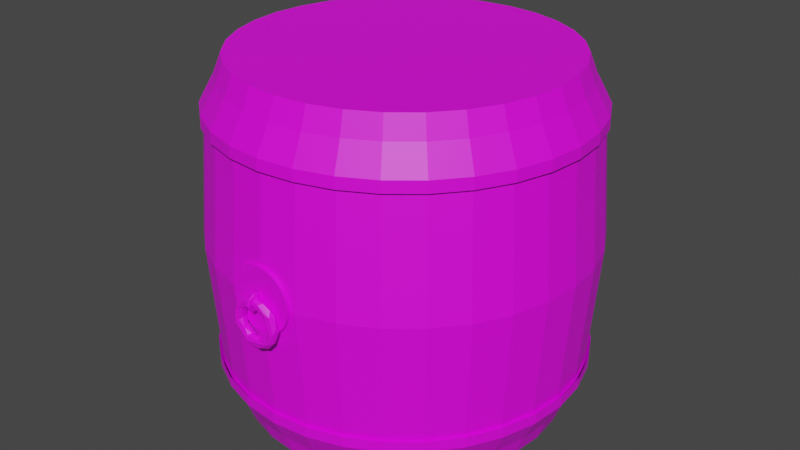 # Source: Taiko_Drum_V3.blend  (saved by Blender 3.0.42; exported with 4.5.12 LTS)
import bpy
from mathutils import Matrix  # noqa: F401  (used for matrix-valued properties, if any)

bpy.ops.wm.read_factory_settings(use_empty=True)
scene = bpy.context.scene
scene.name = 'Scene'

# ---- collections
col_collection = bpy.data.collections.new('Collection'); scene.collection.children.link(col_collection)

# ---- images (referenced by path relative to the original .blend; pixels are not part of the script)
import os
ASSET_DIR = os.environ.get("B2B_ASSET_DIR", "")  # directory of the original .blend (textures are referenced by path, not embedded)
HERE = os.path.dirname(os.path.abspath(__file__))  # packed textures are extracted next to this script under _unpacked/

def load_image(name, relpath, width, height, colorspace="sRGB"):
    """Load a texture the original file referenced (path relative to the .blend, or extracted next to this script)."""
    p = next((c for c in (os.path.join(HERE, relpath), os.path.join(ASSET_DIR, relpath)) if relpath and os.path.exists(c)), "")
    if p:
        img = bpy.data.images.load(p, check_existing=True)
        img.name = name
    else:  # same state as the original file: an image datablock whose file is absent (Cycles renders it pink)
        img = bpy.data.images.new(name, width, height)
        img.source = "FILE"
        img.filepath = "//" + (relpath or name)
    img.colorspace_settings.name = colorspace
    return img
img_texturescom_woodfine0011_seamless_s___copy_jpg = load_image('TexturesCom_WoodFine0011_seamless_S - Copy.jpg', 'TexturesCom_WoodFine0011_seamless_S - Copy.jpg', 1024, 1024, 'sRGB')
img_3_png = load_image('3.png', '3.png', 1024, 1024, 'sRGB')
img_texturescom_fiberglass0017_1_seamless_s_jpg = load_image('TexturesCom_Fiberglass0017_1_seamless_S.jpg', 'TexturesCom_Fiberglass0017_1_seamless_S.jpg', 1024, 1024, 'sRGB')

# ---- materials (node trees are filled in below, after node groups)
mat_material_001 = bpy.data.materials.new('Material.001')
mat_material_001.use_transparent_shadow = False
mat_material_003 = bpy.data.materials.new('Material.003')
mat_material_003.use_transparent_shadow = False
mat_material_002 = bpy.data.materials.new('Material.002')
mat_material_002.use_transparent_shadow = False
mat_material_004 = bpy.data.materials.new('Material.004')
mat_material_004.use_transparent_shadow = False
mat_material_005 = bpy.data.materials.new('Material.005')
mat_material_005.use_transparent_shadow = False

# ---- material node trees
mat_material_001.use_nodes = True; mat_material_001.node_tree.nodes.clear()
_N = mat_material_001.node_tree.nodes; _L = mat_material_001.node_tree.links
n0 = _N.new('ShaderNodeBsdfPrincipled'); n0.name = 'Principled BSDF'; n0.location = (10, 300)
n0.distribution = 'GGX'
n0.subsurface_method = 'RANDOM_WALK_SKIN'
n0.inputs[3].default_value = 1.45
n0.inputs[27].default_value = (0.0, 0.0, 0.0, 1.0)
n0.inputs[28].default_value = 1.0
n1 = _N.new('ShaderNodeOutputMaterial'); n1.name = 'Material Output'; n1.location = (300, 300)
_L.new(n0.outputs[0], n1.inputs[0])
n1.is_active_output = True
mat_material_003.use_nodes = True; mat_material_003.node_tree.nodes.clear()
_N = mat_material_003.node_tree.nodes; _L = mat_material_003.node_tree.links
n0 = _N.new('ShaderNodeBsdfPrincipled'); n0.name = 'Principled BSDF'; n0.location = (10, 300)
n0.distribution = 'GGX'
n0.subsurface_method = 'RANDOM_WALK_SKIN'
n0.inputs[3].default_value = 1.45
n0.inputs[27].default_value = (0.0, 0.0, 0.0, 1.0)
n0.inputs[28].default_value = 1.0
n1 = _N.new('ShaderNodeOutputMaterial'); n1.name = 'Material Output'; n1.location = (300, 300)
n2 = _N.new('ShaderNodeTexImage'); n2.name = 'Image Texture'; n2.location = (-280, 280)
n2.image = img_texturescom_woodfine0011_seamless_s___copy_jpg
_L.new(n0.outputs[0], n1.inputs[0])
_L.new(n2.outputs[0], n0.inputs[0])
n1.is_active_output = True
mat_material_002.use_nodes = True; mat_material_002.node_tree.nodes.clear()
_N = mat_material_002.node_tree.nodes; _L = mat_material_002.node_tree.links
n0 = _N.new('ShaderNodeBsdfPrincipled'); n0.name = 'Principled BSDF'; n0.location = (10, 300)
n0.distribution = 'GGX'
n0.subsurface_method = 'RANDOM_WALK_SKIN'
n0.inputs[3].default_value = 1.45
n0.inputs[27].default_value = (0.0, 0.0, 0.0, 1.0)
n0.inputs[28].default_value = 1.0
n1 = _N.new('ShaderNodeOutputMaterial'); n1.name = 'Material Output'; n1.location = (300, 300)
n2 = _N.new('ShaderNodeTexImage'); n2.name = 'Image Texture'; n2.location = (-280, 280)
n2.image = img_3_png
_L.new(n0.outputs[0], n1.inputs[0])
_L.new(n2.outputs[0], n0.inputs[0])
n1.is_active_output = True
mat_material_004.use_nodes = True; mat_material_004.node_tree.nodes.clear()
_N = mat_material_004.node_tree.nodes; _L = mat_material_004.node_tree.links
n0 = _N.new('ShaderNodeBsdfPrincipled'); n0.name = 'Principled BSDF'; n0.location = (10, 300)
n0.distribution = 'GGX'
n0.subsurface_method = 'RANDOM_WALK_SKIN'
n0.inputs[0].default_value = (0.0, 0.0, 0.0, 1.0)
n0.inputs[3].default_value = 1.45
n0.inputs[27].default_value = (0.0, 0.0, 0.0, 1.0)
n0.inputs[28].default_value = 1.0
n1 = _N.new('ShaderNodeOutputMaterial'); n1.name = 'Material Output'; n1.location = (300, 300)
_L.new(n0.outputs[0], n1.inputs[0])
n1.is_active_output = True
mat_material_005.use_nodes = True; mat_material_005.node_tree.nodes.clear()
_N = mat_material_005.node_tree.nodes; _L = mat_material_005.node_tree.links
n0 = _N.new('ShaderNodeBsdfPrincipled'); n0.name = 'Principled BSDF'; n0.location = (10, 300)
n0.distribution = 'GGX'
n0.subsurface_method = 'RANDOM_WALK_SKIN'
n0.inputs[3].default_value = 1.45
n0.inputs[27].default_value = (0.0, 0.0, 0.0, 1.0)
n0.inputs[28].default_value = 1.0
n1 = _N.new('ShaderNodeOutputMaterial'); n1.name = 'Material Output'; n1.location = (300, 300)
n2 = _N.new('ShaderNodeTexImage'); n2.name = 'Image Texture'; n2.location = (-280, 280)
n2.image = img_texturescom_fiberglass0017_1_seamless_s_jpg
_L.new(n0.outputs[0], n1.inputs[0])
_L.new(n2.outputs[0], n0.inputs[0])
n1.is_active_output = True

# ---- world
world_world = bpy.data.worlds.new('World'); scene.world = world_world
world_world.use_nodes = True; world_world.node_tree.nodes.clear()
_N = world_world.node_tree.nodes; _L = world_world.node_tree.links
n0 = _N.new('ShaderNodeOutputWorld'); n0.name = 'World Output'; n0.location = (300, 300)
n1 = _N.new('ShaderNodeBackground'); n1.name = 'Background'; n1.location = (10, 300)
n1.inputs[0].default_value = (0.05088, 0.05088, 0.05088, 1.0)
_L.new(n1.outputs[0], n0.inputs[0])
n0.is_active_output = True
world_world.color = (0.05088, 0.05088, 0.05088)
world_world.use_sun_shadow = False
world_world.sun_shadow_jitter_overblur = 0.0

# ---- meshes
me_cylinder = bpy.data.meshes.new('Cylinder')
me_cylinder.from_pydata([(1.397e-09, 0.9, 0.9726), (0.1756, 0.8827, 0.9726), (0.3444, 0.8315, 0.9726), (0.5, 0.7483, 0.9726), (0.6364, 0.6364, 0.9726), (0.7483, 0.5, 0.9726), (0.8315, 0.3444, 0.9726), (0.8827, 0.1756, 0.9726), (0.9, -4.12e-08, 0.9726), (0.8827, -0.1756, 0.9726), (0.8315, -0.3444, 0.9726), (0.7483, -0.5, 0.9726), (0.6364, -0.6364, 0.9726), (0.5, -0.7483, 0.9726), (0.3444, -0.8315, 0.9726), (0.1756, -0.8827, 0.9726), (-7.728e-08, -0.9, 0.9726), (-0.1756, -0.8827, 0.9726), (-0.3444, -0.8315, 0.9726), (-0.5, -0.7483, 0.9726), (-0.6364, -0.6364, 0.9726), (-0.7483, -0.5, 0.9726), (-0.8315, -0.3444, 0.9726), (-0.8827, -0.1756, 0.9726), (-0.9, 8.87e-09, 0.9726), (-0.8827, 0.1756, 0.9726), (-0.8315, 0.3444, 0.9726), (-0.7483, 0.5, 0.9726), (-0.6364, 0.6364, 0.9726), (-0.5, 0.7483, 0.9726), (-0.3444, 0.8315, 0.9726), (-0.1756, 0.8827, 0.9726), (-7.758e-10, 1.056, 0.0), (0.2059, 1.035, 0.0), (0.4039, 0.9752, 0.0), (0.5864, 0.8776, 0.0), (0.7464, 0.7464, 0.0), (0.8776, 0.5864, 0.0), (0.9752, 0.4039, 0.0), (1.035, 0.2059, 0.0), (1.056, -4.51e-08, 0.0), (1.035, -0.2059, 0.0), (0.9752, -0.4039, 0.0), (0.8776, -0.5864, 0.0), (0.7464, -0.7464, 0.0), (0.5864, -0.8776, 0.0), (0.4039, -0.9752, 0.0), (0.2059, -1.035, 0.0), (-9.305e-08, -1.056, 0.0), (-0.2059, -1.035, 0.0), (-0.4039, -0.9752, 0.0), (-0.5864, -0.8776, 0.0), (-0.7464, -0.7464, 0.0), (-0.8776, -0.5864, 0.0), (-0.9752, -0.4039, 0.0), (-1.035, -0.2059, 0.0), (-1.056, 1.362e-08, 0.0), (-1.035, 0.2059, 0.0), (-0.9752, 0.4039, 0.0), (-0.8776, 0.5864, 0.0), (-0.7464, 0.7464, 0.0), (-0.5864, 0.8776, 0.0), (-0.4039, 0.9752, 0.0), (-0.2059, 1.035, 0.0), (0.0, 1.0, 0.7369), (0.1951, 0.9808, 0.7369), (0.3827, 0.9239, 0.7369), (0.5556, 0.8315, 0.7369), (0.7071, 0.7071, 0.7369), (0.8315, 0.5556, 0.7369), (0.9239, 0.3827, 0.7369), (0.9808, 0.1951, 0.7369), (1.0, -4.371e-08, 0.7369), (0.9808, -0.1951, 0.7369), (0.9239, -0.3827, 0.7369), (0.8315, -0.5556, 0.7369), (0.7071, -0.7071, 0.7369), (0.5556, -0.8315, 0.7369), (0.3827, -0.9239, 0.7369), (0.1951, -0.9808, 0.7369), (-8.742e-08, -1.0, 0.7369), (-0.1951, -0.9808, 0.7369), (-0.3827, -0.9239, 0.7369), (-0.5556, -0.8315, 0.7369), (-0.7071, -0.7071, 0.7369), (-0.8315, -0.5556, 0.7369), (-0.9239, -0.3827, 0.7369), (-0.9808, -0.1951, 0.7369), (-1.0, 1.192e-08, 0.7369), (-0.9808, 0.1951, 0.7369), (-0.9239, 0.3827, 0.7369), (-0.8315, 0.5556, 0.7369), (-0.7071, 0.7071, 0.7369), (-0.5556, 0.8315, 0.7369), (-0.3827, 0.9239, 0.7369), (-0.1951, 0.9808, 0.7369), (0.1844, 0.9268, 0.8587), (1.118e-09, 0.945, 0.8587), (-1.284e-09, 1.026, 0.6539), (0.3616, 0.8731, 0.8587), (0.525, 0.7857, 0.8587), (0.6682, 0.6682, 0.8587), (0.7857, 0.525, 0.8587), (0.8731, 0.3616, 0.8587), (0.9268, 0.1844, 0.8587), (0.945, -4.242e-08, 0.8587), (0.9268, -0.1844, 0.8587), (0.8731, -0.3616, 0.8587), (0.7857, -0.525, 0.8587), (0.6682, -0.6682, 0.8587), (0.525, -0.7857, 0.8587), (0.3616, -0.8731, 0.8587), (0.1844, -0.9268, 0.8587), (-8.15e-08, -0.945, 0.8587), (-0.1844, -0.9268, 0.8587), (-0.3616, -0.8731, 0.8587), (-0.525, -0.7857, 0.8587), (-0.6682, -0.6682, 0.8587), (-0.7857, -0.525, 0.8587), (-0.8731, -0.3616, 0.8587), (-0.9268, -0.1844, 0.8587), (-0.945, 1.015e-08, 0.8587), (-0.9268, 0.1844, 0.8587), (-0.8731, 0.3616, 0.8587), (-0.7857, 0.525, 0.8587), (-0.6682, 0.6682, 0.8587), (-0.525, 0.7857, 0.8587), (-0.3616, 0.8731, 0.8587), (-0.1844, 0.9268, 0.8587), (0.2001, 1.006, 0.6539), (0.3926, 0.9478, 0.6539), (0.5699, 0.853, 0.6539), (0.7254, 0.7254, 0.6539), (0.853, 0.5699, 0.6539), (0.9478, 0.3926, 0.6539), (1.006, 0.2001, 0.6539), (1.026, -4.471e-08, 0.6539), (1.006, -0.2001, 0.6539), (0.9478, -0.3926, 0.6539), (0.853, -0.5699, 0.6539), (0.7254, -0.7254, 0.6539), (0.5699, -0.853, 0.6539), (0.3926, -0.9478, 0.6539), (0.2001, -1.006, 0.6539), (-9.097e-08, -1.026, 0.6539), (-0.2001, -1.006, 0.6539), (-0.3926, -0.9478, 0.6539), (-0.5699, -0.853, 0.6539), (-0.7254, -0.7254, 0.6539), (-0.853, -0.5699, 0.6539), (-0.9478, -0.3926, 0.6539), (-1.006, -0.2001, 0.6539), (-1.026, 1.237e-08, 0.6539), (-1.006, 0.2001, 0.6539), (-0.9478, 0.3926, 0.6539), (-0.853, 0.5699, 0.6539), (-0.7254, 0.7254, 0.6539), (-0.5699, 0.853, 0.6539), (-0.3926, 0.9478, 0.6539), (-0.2001, 1.006, 0.6539), (1.746e-11, 1.024, 0.7155), (0.1997, 1.004, 0.7155), (0.3918, 0.9458, 0.7155), (0.5688, 0.8512, 0.7155), (0.7239, 0.7239, 0.7155), (0.8512, 0.5688, 0.7155), (0.9458, 0.3918, 0.7155), (1.004, 0.1997, 0.7155), (1.024, -4.44e-08, 0.7155), (1.004, -0.1997, 0.7155), (0.9458, -0.3918, 0.7155), (0.8512, -0.5688, 0.7155), (0.7239, -0.7239, 0.7155), (0.5688, -0.8512, 0.7155), (0.3918, -0.9458, 0.7155), (0.1997, -1.004, 0.7155), (-8.948e-08, -1.024, 0.7155), (-0.1997, -1.004, 0.7155), (-0.3918, -0.9458, 0.7155), (-0.5688, -0.8512, 0.7155), (-0.7239, -0.7239, 0.7155), (-0.8512, -0.5688, 0.7155), (-0.9458, -0.3918, 0.7155), (-1.004, -0.1997, 0.7155), (-1.024, 1.256e-08, 0.7155), (-1.004, 0.1997, 0.7155), (-0.9458, 0.3918, 0.7155), (-0.8512, 0.5688, 0.7155), (-0.7239, 0.7239, 0.7155), (-0.5688, 0.8512, 0.7155), (-0.3918, 0.9458, 0.7155), (-0.1997, 1.004, 0.7155), (-0.3049, -1.005, 0.0), (-0.2889, -0.9523, 0.7369), (0.3049, -1.005, 0.0), (0.2889, -0.9523, 0.7369), (0.1759, -1.034, 0.009559), (0.1759, -1.057, 0.009559), (0.1725, -1.034, -0.02476), (0.1725, -1.057, -0.02476), (0.1625, -1.034, -0.05776), (0.1625, -1.057, -0.05776), (0.1463, -1.034, -0.08817), (0.1463, -1.057, -0.08817), (0.1244, -1.034, -0.1148), (0.1244, -1.057, -0.1148), (0.09773, -1.034, -0.1367), (0.09773, -1.057, -0.1367), (0.06732, -1.034, -0.153), (0.06732, -1.057, -0.153), (0.03432, -1.034, -0.163), (0.03432, -1.057, -0.163), (-1.431e-08, -1.034, -0.1663), (-1.431e-08, -1.057, -0.1663), (-0.03432, -1.034, -0.163), (-0.03432, -1.057, -0.163), (-0.06732, -1.034, -0.153), (-0.06732, -1.057, -0.153), (-0.09773, -1.034, -0.1367), (-0.09773, -1.057, -0.1367), (-0.1244, -1.034, -0.1148), (-0.1244, -1.057, -0.1148), (-0.1463, -1.034, -0.08817), (-0.1463, -1.057, -0.08817), (-0.1625, -1.034, -0.05776), (-0.1625, -1.057, -0.05776), (-0.1725, -1.034, -0.02476), (-0.1725, -1.057, -0.02476), (-0.1759, -1.034, 0.009559), (-0.1759, -1.057, 0.009559), (-0.1725, -1.034, 0.04388), (-0.1725, -1.057, 0.04388), (-0.1625, -1.034, 0.07687), (-0.1625, -1.057, 0.07687), (-0.1463, -1.034, 0.1073), (-0.1463, -1.057, 0.1073), (-0.1244, -1.034, 0.1339), (-0.1244, -1.057, 0.1339), (-0.09773, -1.034, 0.1558), (-0.09773, -1.057, 0.1558), (-0.06732, -1.034, 0.1721), (-0.06732, -1.057, 0.1721), (-0.03432, -1.034, 0.1821), (-0.03432, -1.057, 0.1821), (1.431e-08, -1.034, 0.1855), (1.431e-08, -1.057, 0.1855), (0.03432, -1.034, 0.1821), (0.03432, -1.057, 0.1821), (0.06732, -1.034, 0.1721), (0.06732, -1.057, 0.1721), (0.09773, -1.034, 0.1558), (0.09773, -1.057, 0.1558), (0.1244, -1.034, 0.1339), (0.1244, -1.057, 0.1339), (0.1463, -1.034, 0.1073), (0.1463, -1.057, 0.1073), (0.1625, -1.034, 0.07687), (0.1625, -1.057, 0.07687), (0.1725, -1.034, 0.04388), (0.1725, -1.057, 0.04388), (0.002423, -1.082, 0.04111), (-0.007524, -1.062, 0.02262), (-0.01138, -1.075, -0.01013), (-0.00165, -1.103, 0.03893), (0.03011, -1.096, -0.01862), (0.04226, -1.113, 0.02075), (0.05951, -1.096, 0.02823), (0.06038, -1.075, 0.02365), (0.05573, -1.069, -0.02238), (0.08125, -1.116, -0.01362), (0.06271, -1.062, 0.002819), (0.06439, -1.109, -0.032), (0.09826, -1.089, 0.0003432), (0.1026, -1.065, -0.02581), (0.07102, -1.082, -0.05252), (0.1083, -1.11, -0.02419), (0.1175, -1.08, -0.02444), (0.09543, -1.065, -0.07939), (0.08891, -1.109, -0.07873), (0.1364, -1.096, -0.07756), (0.1386, -1.08, -0.1018), (0.1198, -1.062, -0.1023), (0.08301, -1.082, -0.09134), (0.1103, -1.116, -0.1172), (0.1295, -1.11, -0.1081), (0.08362, -1.069, -0.1318), (0.07895, -1.096, -0.1224), (0.08273, -1.112, -0.1518), (0.12, -1.097, -0.1642), (0.08852, -1.116, -0.1781), (0.1031, -1.068, -0.1769), (0.06111, -1.096, -0.1529), (0.05671, -1.062, -0.1948), (0.04906, -1.065, -0.182), (0.07875, -1.097, -0.21), (0.03985, -1.076, -0.1748), (0.02076, -1.089, -0.1775), (0.05888, -1.081, -0.2216), (0.01937, -1.109, -0.1858), (0.01919, -1.109, -0.2255), (0.01995, -1.068, -0.2253), (-0.01049, -1.089, -0.2346), (-0.04416, -1.116, -0.2031), (-0.02736, -1.069, -0.184), (-0.03925, -1.11, -0.2207), (-0.05539, -1.081, -0.2231), (-0.03098, -1.061, -0.2098), (-0.0364, -1.089, -0.1724), (-0.04482, -1.11, -0.1778), (-0.08363, -1.065, -0.1889), (-0.09669, -1.081, -0.1941), (-0.06982, -1.103, -0.1494), (-0.09722, -1.108, -0.185), (-0.08429, -1.065, -0.1452), (-0.1205, -1.074, -0.156), (-0.06515, -1.081, -0.1491), (-0.1304, -1.096, -0.1414), (-0.1176, -1.062, -0.1218), (-0.09787, -1.112, -0.111), (-0.1153, -1.116, -0.1249), (-0.09144, -1.069, -0.1008), (-0.08351, -1.096, -0.09914), (-0.138, -1.082, -0.0855), (-0.1321, -1.103, -0.06946), (-0.1138, -1.116, -0.06069), (-0.1017, -1.062, -0.03477), (-0.07349, -1.082, -0.05673), (-0.1149, -1.082, -0.01973), (-0.06914, -1.109, -0.0359), (-0.07024, -1.065, -0.02876), (-0.1024, -1.11, -0.01711), (-0.06858, -1.097, 0.02392), (-0.05152, -1.07, 0.02518), (-0.04601, -1.082, -0.02752), (-0.03085, -1.116, 0.0186), (-0.0018, -1.066, 0.002283), (-0.0018, -1.112, 0.002283), (-0.01326, -1.096, -0.0145), (0.009696, -1.102, 0.05017), (0.002346, -1.099, 0.04098), (-0.004377, -1.095, 0.06128), (-0.0068, -1.103, 0.04168), (0.001611, -1.099, 0.06231), (-0.01047, -1.113, 0.04399), (-0.002614, -1.13, 0.03962), (0.009629, -1.133, 0.01215), (0.007095, -1.127, 0.04031), (-0.002584, -1.116, 0.0237), (0.006918, -1.12, 0.02224), (-0.00974, -1.128, -0.002691), (-0.007579, -1.135, 0.01569), (0.001371, -1.138, -0.0006842), (0.006891, -1.119, 0.0007514), (-0.001068, -1.117, -0.0006328), (-0.006079, -1.113, -0.009583), (-0.005625, -1.12, -0.02579), (0.007628, -1.115, -0.02598), (0.007082, -1.104, -0.01651), (-0.01012, -1.093, -0.02723), (0.0003813, -1.088, -0.03832), (-0.006955, -1.086, -0.02011), (0.002643, -1.084, -0.01717), (0.0102, -1.084, -0.02795), (-0.009246, -1.065, -0.0249), (0.001036, -1.05, -0.02064), (0.005254, -1.064, -0.006146), (-0.007033, -1.066, -0.009952), (0.007642, -1.05, -0.01297), (-0.009535, -1.046, 0.001599), (0.009355, -1.042, 0.02918), (-0.005047, -1.059, 0.01029), (0.006925, -1.061, 0.03214), (-0.005227, -1.065, 0.03084), (-0.009464, -1.055, 0.04259), (-0.001781, -1.053, 0.05097), (0.00944, -1.071, 0.05281), (-0.01008, -1.091, 0.05244), (-0.002587, -1.081, 0.04081), (1.397e-09, 0.9, -0.9726), (0.1756, 0.8827, -0.9726), (0.3444, 0.8315, -0.9726), (0.5, 0.7483, -0.9726), (0.6364, 0.6364, -0.9726), (0.7483, 0.5, -0.9726), (0.8315, 0.3444, -0.9726), (0.8827, 0.1756, -0.9726), (0.9, -4.12e-08, -0.9726), (0.8827, -0.1756, -0.9726), (0.8315, -0.3444, -0.9726), (0.7483, -0.5, -0.9726), (0.6364, -0.6364, -0.9726), (0.5, -0.7483, -0.9726), (0.3444, -0.8315, -0.9726), (0.1756, -0.8827, -0.9726), (-7.728e-08, -0.9, -0.9726), (-0.1756, -0.8827, -0.9726), (-0.3444, -0.8315, -0.9726), (-0.5, -0.7483, -0.9726), (-0.6364, -0.6364, -0.9726), (-0.7483, -0.5, -0.9726), (-0.8315, -0.3444, -0.9726), (-0.8827, -0.1756, -0.9726), (-0.9, 8.87e-09, -0.9726), (-0.8827, 0.1756, -0.9726), (-0.8315, 0.3444, -0.9726), (-0.7483, 0.5, -0.9726), (-0.6364, 0.6364, -0.9726), (-0.5, 0.7483, -0.9726), (-0.3444, 0.8315, -0.9726), (-0.1756, 0.8827, -0.9726), (0.0, 1.0, -0.7369), (0.1951, 0.9808, -0.7369), (0.3827, 0.9239, -0.7369), (0.5556, 0.8315, -0.7369), (0.7071, 0.7071, -0.7369), (0.8315, 0.5556, -0.7369), (0.9239, 0.3827, -0.7369), (0.9808, 0.1951, -0.7369), (1.0, -4.371e-08, -0.7369), (0.9808, -0.1951, -0.7369), (0.9239, -0.3827, -0.7369), (0.8315, -0.5556, -0.7369), (0.7071, -0.7071, -0.7369), (0.5556, -0.8315, -0.7369), (0.3827, -0.9239, -0.7369), (0.1951, -0.9808, -0.7369), (-8.742e-08, -1.0, -0.7369), (-0.1951, -0.9808, -0.7369), (-0.3827, -0.9239, -0.7369), (-0.5556, -0.8315, -0.7369), (-0.7071, -0.7071, -0.7369), (-0.8315, -0.5556, -0.7369), (-0.9239, -0.3827, -0.7369), (-0.9808, -0.1951, -0.7369), (-1.0, 1.192e-08, -0.7369), (-0.9808, 0.1951, -0.7369), (-0.9239, 0.3827, -0.7369), (-0.8315, 0.5556, -0.7369), (-0.7071, 0.7071, -0.7369), (-0.5556, 0.8315, -0.7369), (-0.3827, 0.9239, -0.7369), (-0.1951, 0.9808, -0.7369), (0.1844, 0.9268, -0.8587), (1.118e-09, 0.945, -0.8587), (-1.284e-09, 1.026, -0.6539), (0.3616, 0.8731, -0.8587), (0.525, 0.7857, -0.8587), (0.6682, 0.6682, -0.8587), (0.7857, 0.525, -0.8587), (0.8731, 0.3616, -0.8587), (0.9268, 0.1844, -0.8587), (0.945, -4.242e-08, -0.8587), (0.9268, -0.1844, -0.8587), (0.8731, -0.3616, -0.8587), (0.7857, -0.525, -0.8587), (0.6682, -0.6682, -0.8587), (0.525, -0.7857, -0.8587), (0.3616, -0.8731, -0.8587), (0.1844, -0.9268, -0.8587), (-8.15e-08, -0.945, -0.8587), (-0.1844, -0.9268, -0.8587), (-0.3616, -0.8731, -0.8587), (-0.525, -0.7857, -0.8587), (-0.6682, -0.6682, -0.8587), (-0.7857, -0.525, -0.8587), (-0.8731, -0.3616, -0.8587), (-0.9268, -0.1844, -0.8587), (-0.945, 1.015e-08, -0.8587), (-0.9268, 0.1844, -0.8587), (-0.8731, 0.3616, -0.8587), (-0.7857, 0.525, -0.8587), (-0.6682, 0.6682, -0.8587), (-0.525, 0.7857, -0.8587), (-0.3616, 0.8731, -0.8587), (-0.1844, 0.9268, -0.8587), (0.2001, 1.006, -0.6539), (0.3926, 0.9478, -0.6539), (0.5699, 0.853, -0.6539), (0.7254, 0.7254, -0.6539), (0.853, 0.5699, -0.6539), (0.9478, 0.3926, -0.6539), (1.006, 0.2001, -0.6539), (1.026, -4.471e-08, -0.6539), (1.006, -0.2001, -0.6539), (0.9478, -0.3926, -0.6539), (0.853, -0.5699, -0.6539), (0.7254, -0.7254, -0.6539), (0.5699, -0.853, -0.6539), (0.3926, -0.9478, -0.6539), (0.2001, -1.006, -0.6539), (-9.097e-08, -1.026, -0.6539), (-0.2001, -1.006, -0.6539), (-0.3926, -0.9478, -0.6539), (-0.5699, -0.853, -0.6539), (-0.7254, -0.7254, -0.6539), (-0.853, -0.5699, -0.6539), (-0.9478, -0.3926, -0.6539), (-1.006, -0.2001, -0.6539), (-1.026, 1.237e-08, -0.6539), (-1.006, 0.2001, -0.6539), (-0.9478, 0.3926, -0.6539), (-0.853, 0.5699, -0.6539), (-0.7254, 0.7254, -0.6539), (-0.5699, 0.853, -0.6539), (-0.3926, 0.9478, -0.6539), (-0.2001, 1.006, -0.6539), (1.746e-11, 1.024, -0.7155), (0.1997, 1.004, -0.7155), (0.3918, 0.9458, -0.7155), (0.5688, 0.8512, -0.7155), (0.7239, 0.7239, -0.7155), (0.8512, 0.5688, -0.7155), (0.9458, 0.3918, -0.7155), (1.004, 0.1997, -0.7155), (1.024, -4.44e-08, -0.7155), (1.004, -0.1997, -0.7155), (0.9458, -0.3918, -0.7155), (0.8512, -0.5688, -0.7155), (0.7239, -0.7239, -0.7155), (0.5688, -0.8512, -0.7155), (0.3918, -0.9458, -0.7155), (0.1997, -1.004, -0.7155), (-8.948e-08, -1.024, -0.7155), (-0.1997, -1.004, -0.7155), (-0.3918, -0.9458, -0.7155), (-0.5688, -0.8512, -0.7155), (-0.7239, -0.7239, -0.7155), (-0.8512, -0.5688, -0.7155), (-0.9458, -0.3918, -0.7155), (-1.004, -0.1997, -0.7155), (-1.024, 1.256e-08, -0.7155), (-1.004, 0.1997, -0.7155), (-0.9458, 0.3918, -0.7155), (-0.8512, 0.5688, -0.7155), (-0.7239, 0.7239, -0.7155), (-0.5688, 0.8512, -0.7155), (-0.3918, 0.9458, -0.7155), (-0.1997, 1.004, -0.7155), (-0.2889, -0.9523, -0.7369), (0.2889, -0.9523, -0.7369)], [], [(111, 14, 15, 112), (123, 26, 27, 124), (82, 50, 192, 193), (74, 42, 41, 73), (72, 40, 39, 71), (63, 95, 64, 32), (57, 56, 88, 89), (198, 196, 197, 199), (262, 264, 337), (264, 336, 337), (270, 335, 261), (335, 268, 262), (268, 264, 262), (336, 269, 334), (269, 265, 334), (263, 266, 260), (267, 270, 261), (264, 271, 336), (272, 276, 267), (274, 264, 268), (274, 271, 264), (274, 278, 271), (282, 278, 274), (279, 276, 275), (278, 283, 269), (284, 279, 275), (282, 286, 278), (284, 280, 279), (283, 289, 284), (288, 280, 284), (291, 287, 286), (285, 291, 286), (287, 289, 283), (294, 290, 288), (293, 295, 285), (295, 291, 285), (294, 297, 290), (297, 300, 290), (300, 292, 290), (298, 289, 287), (299, 294, 289), (303, 295, 293), (303, 296, 295), (302, 304, 299), (303, 307, 296), (308, 302, 298), (310, 309, 305), (315, 307, 303), (307, 311, 308), (312, 305, 304), (309, 317, 306), (317, 303, 306), (312, 310, 305), (314, 309, 310), (315, 311, 307), (311, 318, 308), (319, 312, 302), (312, 316, 310), (313, 320, 315), (320, 321, 315), (321, 311, 315), (316, 322, 314), (317, 320, 313), (319, 323, 316), (324, 323, 319), (320, 326, 321), (326, 328, 321), (321, 328, 318), (329, 326, 320), (324, 330, 323), (332, 325, 327), (333, 328, 326), (334, 331, 330), (261, 335, 329), (336, 334, 328), (262, 337, 333), (334, 263, 331), (260, 332, 331), (260, 261, 332), (342, 338, 375), (339, 341, 377), (341, 376, 377), (343, 340, 376), (342, 346, 338), (343, 344, 340), (344, 342, 340), (344, 346, 342), (338, 348, 339), (347, 341, 339), (347, 343, 341), (349, 350, 343), (344, 351, 346), (353, 349, 347), (353, 354, 349), (349, 351, 350), (351, 356, 345), (345, 357, 352), (358, 349, 354), (357, 354, 353), (359, 356, 355), (360, 358, 354), (359, 362, 356), (361, 354, 357), (362, 361, 357), (363, 359, 358), (365, 360, 361), (362, 365, 361), (366, 363, 360), (365, 370, 366), (370, 368, 366), (369, 371, 365), (371, 370, 365), (372, 373, 368), (375, 371, 369), (371, 377, 372), (376, 373, 372), (375, 338, 371), (377, 376, 372), (373, 340, 374), (338, 339, 371), (339, 377, 371), (81, 49, 48, 80), (147, 83, 82, 146), (147, 148, 84, 83), (103, 6, 7, 104), (149, 85, 84, 148), (149, 150, 86, 85), (151, 87, 86, 150), (152, 88, 87, 151), (152, 153, 89, 88), (154, 90, 89, 153), (101, 4, 5, 102), (154, 155, 91, 90), (127, 30, 31, 128), (129, 65, 64, 98), (155, 156, 92, 91), (21, 22, 119, 118), (130, 66, 65, 129), (157, 93, 92, 156), (131, 67, 66, 130), (158, 94, 93, 157), (126, 29, 30, 127), (14, 13, 12, 11, 10, 9, 8, 7, 6, 5, 4, 3, 2, 1, 0, 31, 30, 29, 28, 27, 26, 25, 24, 23, 22, 21, 20, 19, 18, 17, 16, 15), (132, 68, 67, 131), (161, 160, 97, 96), (99, 162, 161, 96), (163, 162, 99, 100), (101, 164, 163, 100), (165, 164, 101, 102), (166, 165, 102, 103), (167, 166, 103, 104), (168, 167, 104, 105), (106, 169, 168, 105), (170, 169, 106, 107), (108, 171, 170, 107), (172, 171, 108, 109), (173, 172, 109, 110), (174, 173, 110, 111), (175, 143, 142, 174), (113, 176, 175, 112), (114, 177, 176, 113), (178, 146, 145, 177), (116, 179, 178, 115), (180, 179, 116, 117), (181, 180, 117, 118), (182, 181, 118, 119), (183, 182, 119, 120), (184, 183, 120, 121), (122, 185, 184, 121), (186, 185, 122, 123), (124, 187, 186, 123), (125, 188, 187, 124), (189, 188, 125, 126), (190, 189, 126, 127), (191, 190, 127, 128), (160, 191, 128, 97), (145, 81, 80, 144), (113, 16, 17, 114), (144, 80, 79, 143), (142, 78, 77, 141), (0, 1, 96, 97), (141, 77, 76, 140), (140, 76, 75, 139), (139, 75, 74, 138), (138, 74, 73, 137), (124, 27, 28, 125), (137, 73, 72, 136), (136, 72, 71, 135), (134, 135, 71, 70), (134, 70, 69, 133), (98, 64, 95, 159), (133, 69, 68, 132), (159, 95, 94, 158), (160, 98, 159, 191), (191, 159, 158, 190), (190, 158, 157, 189), (157, 156, 188, 189), (188, 156, 155, 187), (187, 155, 154, 186), (154, 153, 185, 186), (153, 152, 184, 185), (184, 152, 151, 183), (151, 150, 182, 183), (182, 150, 149, 181), (149, 148, 180, 181), (148, 147, 179, 180), (179, 147, 146, 178), (146, 82, 193, 81, 145), (145, 144, 176, 177), (176, 144, 143, 175), (142, 141, 173, 174), (141, 140, 172, 173), (140, 139, 171, 172), (139, 138, 170, 171), (170, 138, 137, 169), (169, 137, 136, 168), (168, 136, 135, 167), (135, 134, 166, 167), (134, 133, 165, 166), (133, 132, 164, 165), (132, 131, 163, 164), (131, 130, 162, 163), (162, 130, 129, 161), (129, 98, 160, 161), (125, 28, 29, 126), (25, 26, 123, 122), (24, 25, 122, 121), (23, 24, 121, 120), (119, 22, 23, 120), (117, 20, 21, 118), (116, 19, 20, 117), (115, 18, 19, 116), (112, 15, 16, 113), (110, 13, 14, 111), (109, 12, 13, 110), (108, 11, 12, 109), (107, 10, 11, 108), (9, 10, 107, 106), (105, 8, 9, 106), (104, 7, 8, 105), (5, 6, 103, 102), (100, 3, 4, 101), (99, 2, 3, 100), (1, 2, 99, 96), (128, 31, 0, 97), (115, 178, 177, 114), (112, 175, 174, 111), (61, 93, 94, 62), (60, 59, 91, 92), (57, 89, 90, 58), (88, 56, 55, 87), (86, 54, 53, 85), (51, 83, 84, 52), (194, 46, 78, 195), (44, 76, 77, 45), (37, 69, 70, 38), (68, 36, 35, 67), (33, 65, 66, 34), (192, 49, 81, 193), (95, 63, 62, 94), (60, 92, 93, 61), (59, 58, 90, 91), (54, 86, 87, 55), (52, 84, 85, 53), (50, 82, 83, 51), (48, 47, 79, 80), (79, 47, 194, 195), (43, 75, 76, 44), (45, 77, 78, 46), (42, 74, 75, 43), (40, 72, 73, 41), (38, 70, 71, 39), (37, 36, 68, 69), (34, 66, 67, 35), (33, 32, 64, 65), (200, 198, 199, 201), (202, 200, 201, 203), (204, 202, 203, 205), (207, 206, 204, 205), (209, 208, 206, 207), (211, 210, 208, 209), (213, 212, 210, 211), (214, 212, 213, 215), (216, 214, 215, 217), (218, 216, 217, 219), (220, 218, 219, 221), (223, 222, 220, 221), (224, 222, 223, 225), (227, 226, 224, 225), (229, 228, 226, 227), (231, 230, 228, 229), (233, 232, 230, 231), (235, 234, 232, 233), (237, 236, 234, 235), (239, 238, 236, 237), (240, 238, 239, 241), (243, 242, 240, 241), (244, 242, 243, 245), (246, 244, 245, 247), (249, 248, 246, 247), (250, 248, 249, 251), (252, 250, 251, 253), (254, 252, 253, 255), (256, 254, 255, 257), (197, 259, 257, 255, 253, 251, 249, 247, 245, 243, 241, 239, 237, 235, 233, 231, 229, 227, 225, 223, 221, 219, 217, 215, 213, 211, 209, 207, 205, 203, 201, 199), (258, 256, 257, 259), (196, 258, 259, 197), (273, 270, 267, 276), (334, 265, 263), (266, 267, 260), (260, 267, 261), (265, 266, 263), (270, 268, 335), (336, 271, 269), (266, 272, 267), (269, 275, 265), (265, 275, 266), (268, 270, 281, 277), (266, 275, 272), (275, 276, 272), (273, 281, 270), (281, 273, 276, 280), (268, 277, 274), (271, 278, 269), (276, 279, 280), (284, 275, 269, 283), (277, 282, 274), (285, 281, 292, 293), (281, 285, 277), (277, 285, 282), (286, 287, 278), (278, 287, 283), (282, 285, 286), (288, 290, 280), (280, 290, 281), (284, 289, 288), (290, 292, 281), (293, 292, 306, 303), (289, 294, 288), (295, 296, 291), (291, 296, 298), (291, 298, 287), (294, 299, 297), (297, 301, 300), (298, 302, 289), (289, 302, 299), (299, 301, 297), (300, 306, 292), (308, 298, 296, 307), (301, 305, 300), (300, 305, 306), (319, 302, 308, 318), (299, 304, 301), (304, 305, 301), (305, 309, 306), (302, 312, 304), (317, 313, 303), (303, 313, 315), (310, 316, 314), (314, 317, 309), (324, 319, 318, 328), (319, 316, 312), (311, 321, 318), (314, 322, 317), (316, 323, 322), (322, 325, 317), (317, 325, 320), (322, 327, 325), (333, 329, 335, 262), (323, 327, 322), (325, 329, 320), (323, 330, 327), (329, 333, 326), (330, 331, 327), (331, 332, 327), (325, 332, 261), (325, 261, 329), (328, 334, 324), (324, 334, 330), (347, 348, 352, 353), (333, 337, 328), (328, 337, 336), (263, 260, 331), (341, 343, 376), (346, 345, 338), (348, 347, 339), (343, 350, 344), (345, 348, 338), (347, 349, 343), (346, 351, 345), (350, 351, 344), (345, 352, 348), (349, 355, 351), (355, 356, 351), (352, 357, 353), (356, 362, 345), (345, 362, 357), (349, 358, 355), (354, 361, 360), (358, 359, 355), (360, 363, 358), (359, 364, 362), (364, 367, 362), (365, 366, 360), (363, 364, 359), (366, 368, 363), (368, 364, 363), (367, 369, 362), (362, 369, 365), (370, 372, 368), (371, 372, 370), (374, 375, 369), (374, 342, 375), (340, 342, 374), (373, 376, 340), (18, 115, 114, 17), (195, 78, 142, 143, 79), (457, 458, 393, 392), (469, 470, 405, 404), (428, 538, 192, 50), (420, 419, 41, 42), (418, 417, 39, 40), (63, 32, 410, 441), (57, 435, 434, 56), (427, 426, 48, 49), (493, 492, 428, 429), (493, 429, 430, 494), (449, 450, 385, 384), (495, 494, 430, 431), (495, 431, 432, 496), (497, 496, 432, 433), (498, 497, 433, 434), (498, 434, 435, 499), (500, 499, 435, 436), (447, 448, 383, 382), (500, 436, 437, 501), (473, 474, 409, 408), (475, 444, 410, 411), (501, 437, 438, 502), (399, 464, 465, 400), (476, 475, 411, 412), (503, 502, 438, 439), (477, 476, 412, 413), (504, 503, 439, 440), (472, 473, 408, 407), (392, 393, 394, 395, 396, 397, 398, 399, 400, 401, 402, 403, 404, 405, 406, 407, 408, 409, 378, 379, 380, 381, 382, 383, 384, 385, 386, 387, 388, 389, 390, 391), (478, 477, 413, 414), (507, 442, 443, 506), (445, 442, 507, 508), (509, 446, 445, 508), (447, 446, 509, 510), (511, 448, 447, 510), (512, 449, 448, 511), (513, 450, 449, 512), (514, 451, 450, 513), (452, 451, 514, 515), (516, 453, 452, 515), (454, 453, 516, 517), (518, 455, 454, 517), (519, 456, 455, 518), (520, 457, 456, 519), (521, 520, 488, 489), (459, 458, 521, 522), (460, 459, 522, 523), (524, 523, 491, 492), (462, 461, 524, 525), (526, 463, 462, 525), (527, 464, 463, 526), (528, 465, 464, 527), (529, 466, 465, 528), (530, 467, 466, 529), (468, 467, 530, 531), (532, 469, 468, 531), (470, 469, 532, 533), (471, 470, 533, 534), (535, 472, 471, 534), (536, 473, 472, 535), (537, 474, 473, 536), (506, 443, 474, 537), (491, 490, 426, 427), (459, 460, 395, 394), (490, 489, 425, 426), (488, 487, 423, 424), (378, 443, 442, 379), (487, 486, 422, 423), (486, 485, 421, 422), (485, 484, 420, 421), (484, 483, 419, 420), (470, 471, 406, 405), (483, 482, 418, 419), (482, 481, 417, 418), (480, 416, 417, 481), (480, 479, 415, 416), (444, 505, 441, 410), (479, 478, 414, 415), (505, 504, 440, 441), (506, 537, 505, 444), (537, 536, 504, 505), (536, 535, 503, 504), (503, 535, 534, 502), (534, 533, 501, 502), (533, 532, 500, 501), (500, 532, 531, 499), (499, 531, 530, 498), (530, 529, 497, 498), (497, 529, 528, 496), (528, 527, 495, 496), (495, 527, 526, 494), (494, 526, 525, 493), (525, 524, 492, 493), (492, 491, 427, 538, 428), (491, 523, 522, 490), (522, 521, 489, 490), (488, 520, 519, 487), (487, 519, 518, 486), (486, 518, 517, 485), (485, 517, 516, 484), (516, 515, 483, 484), (515, 514, 482, 483), (514, 513, 481, 482), (481, 513, 512, 480), (480, 512, 511, 479), (479, 511, 510, 478), (478, 510, 509, 477), (477, 509, 508, 476), (508, 507, 475, 476), (475, 507, 506, 444), (471, 472, 407, 406), (403, 468, 469, 404), (402, 467, 468, 403), (401, 466, 467, 402), (465, 466, 401, 400), (463, 464, 399, 398), (462, 463, 398, 397), (461, 462, 397, 396), (458, 459, 394, 393), (456, 457, 392, 391), (455, 456, 391, 390), (454, 455, 390, 389), (453, 454, 389, 388), (387, 452, 453, 388), (451, 452, 387, 386), (450, 451, 386, 385), (383, 448, 449, 384), (446, 447, 382, 381), (445, 446, 381, 380), (379, 442, 445, 380), (474, 443, 378, 409), (461, 460, 523, 524), (458, 457, 520, 521), (61, 62, 440, 439), (60, 438, 437, 59), (57, 58, 436, 435), (434, 433, 55, 56), (432, 431, 53, 54), (51, 52, 430, 429), (194, 539, 424, 46), (44, 45, 423, 422), (37, 38, 416, 415), (414, 413, 35, 36), (33, 34, 412, 411), (192, 538, 427, 49), (441, 440, 62, 63), (60, 61, 439, 438), (59, 437, 436, 58), (54, 55, 433, 432), (52, 53, 431, 430), (50, 51, 429, 428), (48, 426, 425, 47), (425, 539, 194, 47), (43, 44, 422, 421), (45, 46, 424, 423), (42, 43, 421, 420), (40, 41, 419, 418), (38, 39, 417, 416), (37, 415, 414, 36), (34, 35, 413, 412), (33, 411, 410, 32), (396, 395, 460, 461), (539, 425, 489, 488, 424)])
me_cylinder.polygons.foreach_set('material_index', [2, 2, 1, 1, 1, 1, 1, 4, 4, 4, 4, 4, 4, 4, 4, 4, 4, 4, 4, 4, 4, 4, 4, 4, 4, 4, 4, 4, 4, 4, 4, 4, 4, 4, 4, 4, 4, 4, 4, 4, 4, 4, 4, 4, 4, 4, 4, 4, 4, 4, 4, 4, 4, 4, 4, 4, 4, 4, 4, 4, 4, 4, 4, 4, 4, 4, 4, 4, 4, 4, 4, 4, 4, 4, 4, 4, 4, 4, 4, 4, 4, 4, 4, 4, 4, 4, 4, 4, 4, 4, 4, 4, 4, 4, 4, 4, 4, 4, 4, 4, 4, 4, 4, 4, 4, 4, 4, 4, 4, 4, 4, 4, 4, 4, 4, 4, 4, 4, 4, 4, 4, 1, 2, 2, 2, 2, 2, 2, 2, 2, 2, 2, 2, 2, 2, 2, 2, 2, 2, 2, 2, 2, 2, 2, 2, 2, 2, 2, 2, 2, 2, 2, 2, 2, 2, 2, 2, 2, 2, 2, 2, 2, 2, 2, 2, 2, 2, 2, 2, 2, 2, 2, 2, 2, 2, 2, 2, 2, 2, 2, 2, 2, 2, 2, 2, 2, 2, 2, 2, 2, 2, 2, 2, 2, 2, 2, 2, 2, 2, 2, 2, 2, 2, 2, 2, 2, 2, 2, 2, 2, 2, 2, 2, 2, 2, 2, 2, 2, 2, 2, 2, 2, 2, 2, 2, 2, 2, 2, 2, 2, 2, 2, 2, 2, 2, 2, 2, 2, 2, 2, 2, 2, 2, 2, 2, 2, 2, 1, 1, 1, 1, 1, 1, 1, 1, 1, 1, 1, 1, 1, 1, 1, 1, 1, 1, 1, 1, 1, 1, 1, 1, 1, 1, 1, 1, 4, 4, 4, 4, 4, 4, 4, 4, 4, 4, 4, 4, 4, 4, 4, 4, 4, 4, 4, 4, 4, 4, 4, 4, 4, 4, 4, 4, 4, 4, 4, 4, 4, 4, 4, 4, 4, 4, 4, 4, 4, 4, 4, 4, 4, 4, 4, 4, 4, 4, 4, 4, 4, 4, 4, 4, 4, 4, 4, 4, 4, 4, 4, 4, 4, 4, 4, 4, 4, 4, 4, 4, 4, 4, 4, 4, 4, 4, 4, 4, 4, 4, 4, 4, 4, 4, 4, 4, 4, 4, 4, 4, 4, 4, 4, 4, 4, 4, 4, 4, 4, 4, 4, 4, 4, 4, 4, 4, 4, 4, 4, 4, 4, 4, 4, 4, 4, 4, 4, 4, 4, 4, 4, 4, 4, 4, 4, 4, 4, 4, 4, 4, 4, 4, 4, 4, 4, 4, 4, 4, 2, 2, 2, 2, 1, 1, 1, 1, 1, 1, 2, 2, 2, 2, 2, 2, 2, 2, 2, 2, 2, 2, 2, 2, 2, 2, 2, 2, 2, 2, 2, 2, 2, 2, 2, 2, 2, 2, 2, 2, 2, 2, 2, 2, 2, 2, 2, 2, 2, 2, 2, 2, 2, 2, 2, 2, 2, 2, 2, 2, 2, 2, 2, 2, 2, 2, 2, 2, 2, 2, 2, 2, 2, 2, 2, 2, 2, 2, 2, 2, 2, 2, 2, 2, 2, 2, 2, 2, 2, 2, 2, 2, 2, 2, 2, 2, 2, 2, 2, 2, 2, 2, 2, 2, 2, 2, 2, 2, 2, 2, 2, 2, 2, 2, 2, 2, 2, 2, 2, 2, 2, 2, 2, 2, 2, 2, 2, 2, 2, 2, 2, 2, 2, 2, 2, 1, 1, 1, 1, 1, 1, 1, 1, 1, 1, 1, 1, 1, 1, 1, 1, 1, 1, 1, 1, 1, 1, 1, 1, 1, 1, 1, 1, 2, 2])
_uv = me_cylinder.uv_layers.new(name='UVMap')
_uv.uv.foreach_set('vector', [0.1032, 0.4387, 0.1524, 0.4461, 0.1497, 0.5145, 0.09986, 0.5165, 0.738, 0.8167, 0.7091, 0.7774, 0.7593, 0.732, 0.7954, 0.7653, 0.791, 0.6813, 0.5, 0.6913, 0.5, 0.6444, 0.791, 0.6368, 0.791, 0.6813, 0.5, 0.6913, 0.5, 0.5975, 0.791, 0.5924, 0.791, 0.5, 0.5, 0.5, 0.5, 0.4025, 0.791, 0.4076, 0.5, 0.5975, 0.791, 0.5924, 0.791, 0.5, 0.5, 0.5, 0.5, 0.4025, 0.5, 0.5, 0.791, 0.5, 0.791, 0.4076, 0.9724, 0.6368, 0.9378, 0.7288, 0.8827, 0.7008, 0.9128, 0.6202, 0.4418, 0.5687, 0.6412, 0.4723, 0.4298, 0.4632, 0.6172, 0.8698, 0.4895, 0.9235, 0.4191, 0.8767, 0.8181, 0.9406, 0.4895, 0.9235, 0.4584, 1.043, 0.4895, 0.9235, 0.7769, 0.8108, 0.4418, 0.8777, 0.6885, 0.5687, 0.6412, 0.4723, 0.4418, 0.5687, 0.4895, 0.9235, 0.8716, 0.827, 0.3486, 1.008, 0.8716, 0.827, 0.7128, 1.038, 0.3486, 1.008, 0.491, 0.4271, 0.7989, 0.4658, 0.5145, 0.5282, 0.8051, 1.054, 0.8181, 0.9406, 0.4584, 1.043, 0.6172, 0.8698, 0.8252, 0.7706, 0.4895, 0.9235, 0.961, 0.4979, 0.986, 0.5687, 0.8051, 0.5687, 0.8061, 0.5342, 0.6412, 0.4723, 0.6885, 0.5687, 0.8061, 0.5342, 0.7864, 0.4271, 0.6412, 0.4723, 0.5353, 0.6736, 0.4282, 0.5388, 0.4282, 0.7135, 0.5285, 0.4649, 0.4282, 0.5388, 0.5353, 0.6736, 0.4748, 0.5521, 0.5468, 0.8019, 0.4282, 0.8237, 0.9546, 0.5352, 1.042, 0.3432, 0.8716, 0.827, 1.149, 0.3878, 1.173, 0.5816, 1.035, 0.8028, 0.5285, 0.4649, 0.4642, 0.3111, 0.4282, 0.5388, 0.4282, 0.3636, 0.5513, 0.4168, 0.4748, 0.5521, 1.042, 0.3432, 0.9397, 0.02767, 1.149, 0.3878, 0.4613, 0.1009, 0.5513, 0.4168, 0.4282, 0.3636, 0.829, 0.1557, 0.8939, 0.1814, 0.9253, 0.3329, 0.5698, 0.2508, 0.4607, 0.1626, 0.4642, 0.3111, 0.8939, 0.1814, 0.9397, 0.02767, 1.042, 0.3432, 0.4578, -0.04755, 0.5698, 0.06617, 0.4613, 0.1009, 0.7378, 0.02935, 0.6956, 0.06024, 0.9272, 0.2651, 0.5698, 0.1314, 0.4607, 0.1626, 0.5698, 0.2508, 0.8937, 0.4567, 0.792, 0.5374, 0.986, 0.5687, 0.8469, -0.1444, 0.6074, -0.204, 1.012, 0.04036, 0.6074, -0.204, 0.7719, -0.02862, 1.012, 0.04036, 0.594, -0.005105, 0.9397, 0.02767, 0.8939, 0.1814, 0.6062, -0.212, 0.8669, -0.1287, 0.9397, 0.02767, 0.3656, 0.005116, 0.6956, 0.06024, 0.7378, 0.02935, 0.389, 0.5687, 0.6024, 0.4979, 0.6956, 0.5687, 0.2942, -0.05051, 0.3067, -0.1754, 0.6062, -0.212, 0.389, 0.5687, 0.3198, 0.4979, 0.6024, 0.4979, 0.2769, 0.03558, 0.2942, -0.05051, 0.594, -0.005105, 0.04749, -0.07309, 0.07593, -0.02188, 0.2798, -0.2007, 0.2061, 0.5687, 0.3198, 0.4979, 0.389, 0.5687, 0.3198, 0.4979, 0.2061, 0.4271, 0.3604, 0.4271, 0.04584, 0.4271, 0.2224, 0.5367, 0.2798, 0.4271, 0.07593, -0.02188, -0.07944, 0.3137, 0.3309, -0.1223, -0.07944, 0.3137, 0.3656, 0.005116, 0.3309, -0.1223, 0.04584, 0.4271, 0.02355, 0.5341, 0.2224, 0.5367, -0.1122, 0.1437, 0.07593, -0.02188, 0.04749, -0.07309, 0.5442, 0.1855, 0.4282, 0.1898, 0.499, 0.1448, 0.1518, 0.1822, 0.0256, 0.3741, 0.2769, 0.03558, -0.0818, 0.3135, 0.01233, -0.004208, 0.2942, -0.05051, 0.4282, 0.00645, 0.4664, 0.2207, 0.5351, -0.03273, 0.07685, 0.201, 0.05243, 0.3906, 0.1728, 0.1512, 0.5698, 0.3881, 0.4617, 0.4302, 0.5442, 0.1855, 0.4617, 0.4302, 0.4282, 0.1898, 0.5442, 0.1855, 0.4664, 0.2207, 0.5363, 0.4957, 0.5698, 0.1437, -0.07944, 0.3137, 0.04262, 0.5019, 0.07685, 0.201, 0.3764, 0.4035, 0.4282, 0.5819, 0.4664, 0.2207, 0.3764, 0.5282, 0.4282, 0.5819, 0.3764, 0.4035, 0.5698, 0.3881, 0.5342, 0.6464, 0.4617, 0.4302, 0.5342, 0.6464, 0.4282, 0.7121, 0.4617, 0.4302, 0.06529, 0.5336, 0.1535, 0.7437, 0.0256, 0.3741, 0.1484, 0.7829, 0.1091, 0.6466, 0.04262, 0.5019, -0.09159, 0.6452, -0.02029, 0.8539, -0.1672, 0.6028, 0.2409, 1.06, -0.0109, 0.7469, -0.06262, 0.8313, 0.2607, 0.5336, 0.2363, 0.4271, 0.1987, 0.4979, 0.3486, 1.008, 0.116, 1.009, -0.02029, 0.8539, 0.4584, 1.043, 0.4895, 0.9235, 0.1484, 0.7829, 0.4895, 0.9235, 0.3486, 1.008, 0.1535, 0.7437, 0.4418, 0.5687, 0.4298, 0.4632, 0.2607, 0.5336, 0.3486, 1.008, 0.491, 1.122, 0.116, 1.009, 0.5145, 0.5282, 0.223, 0.5687, 0.1546, 0.4673, 0.5439, 1.131, 0.4584, 1.043, 0.2409, 1.06, 0.4617, 1.243, 0.4343, 1.189, 0.5855, 1.203, 0.5122, 0.4475, 0.4738, 0.4391, 0.4867, 0.5401, 0.4347, 1.153, 0.4864, 1.214, 0.5323, 1.159, 0.362, 1.164, 0.4632, 1.241, 0.4864, 1.214, 0.4617, 1.243, 0.311, 1.144, 0.4343, 1.189, 0.362, 1.164, 0.3079, 1.153, 0.4632, 1.241, 0.4866, 0.3283, 0.5121, 0.4513, 0.4792, 0.4708, 0.4866, 0.3283, 0.5241, 0.3368, 0.5121, 0.4513, 0.4343, 1.189, 0.3455, 1.054, 0.4488, 1.149, 0.4857, 1.065, 0.4738, 1.118, 0.5118, 1.116, 0.3561, 1.067, 0.362, 1.164, 0.4347, 1.153, 0.31, 0.9297, 0.2685, 1.025, 0.362, 1.164, 0.4878, 1.139, 0.5083, 0.9501, 0.5241, 1.143, 0.342, 0.9966, 0.31, 0.9297, 0.3561, 1.067, 0.342, 0.9966, 0.3788, 0.9066, 0.31, 0.9297, 0.31, 0.9297, 0.27, 0.949, 0.2685, 1.025, 0.27, 0.949, 0.3698, 0.8187, 0.2879, 1.009, 0.2879, 1.009, 0.4254, 0.8609, 0.3518, 0.9466, 0.4745, 0.8062, 0.31, 0.9297, 0.3788, 0.9066, 0.5241, 0.4203, 0.4787, 0.402, 0.499, 0.3978, 0.4957, 0.5037, 0.5241, 0.3618, 0.4844, 0.3597, 0.5193, 0.8493, 0.4745, 0.8062, 0.3788, 0.9066, 0.5156, 0.7669, 0.5261, 0.8045, 0.3698, 0.8187, 0.5143, 0.5181, 0.4787, 0.402, 0.5241, 0.4203, 0.5261, 0.8045, 0.5259, 0.8555, 0.4254, 0.8609, 0.6168, 0.8162, 0.5162, 0.7654, 0.4745, 0.8062, 0.5148, 0.5941, 0.4738, 0.5077, 0.5143, 0.5181, 0.5261, 0.8045, 0.6283, 0.915, 0.5259, 0.8555, 0.6186, 0.8947, 0.6168, 0.8162, 0.5193, 0.8493, 0.5161, 0.9337, 0.4823, 0.9981, 0.4738, 0.9044, 0.6594, 0.9866, 0.7141, 0.9534, 0.6186, 0.8947, 0.6973, 1.09, 0.6249, 1.094, 0.6283, 0.915, 0.5241, 1.088, 0.4823, 0.9981, 0.5161, 0.9337, 0.6253, 1.102, 0.6603, 1.15, 0.7141, 0.9534, 0.5855, 1.203, 0.6249, 1.094, 0.6973, 1.09, 0.5241, 0.5754, 0.4867, 0.5401, 0.4864, 0.5964, 0.4864, 1.214, 0.6603, 1.15, 0.6253, 1.102, 0.5855, 1.203, 0.4343, 1.189, 0.6249, 1.094, 0.5323, 1.159, 0.4864, 1.214, 0.6253, 1.102, 0.6603, 1.15, 0.4632, 1.241, 0.6207, 1.218, 0.4343, 1.189, 0.4488, 1.149, 0.6249, 1.094, 0.5122, 0.4475, 0.4867, 0.5401, 0.5241, 0.5754, 0.791, 0.5924, 0.5, 0.5975, 0.5, 0.5, 0.791, 0.5, 1.25, 1.107, 1.25, 1.107, 1.25, 0.988, 1.25, 0.988, 1.25, 1.107, 1.25, 1.226, 1.25, 1.226, 1.25, 1.107, 0.5532, 0.103, 0.5465, 0.1521, 0.4776, 0.1496, 0.4753, 0.09981, 1.25, 1.345, 1.25, 1.345, 1.25, 1.226, 1.25, 1.226, 1.25, 1.345, 1.25, 1.464, 1.25, 1.464, 1.25, 1.345, 1.25, 1.583, 1.25, 1.583, 1.25, 1.464, 1.25, 1.464, 1.25, 1.702, 1.25, 1.702, 1.25, 1.583, 1.25, 1.583, 1.25, 1.702, 1.25, 1.821, 1.25, 1.821, 1.25, 1.702, 1.25, 1.94, 1.25, 1.94, 1.25, 1.821, 1.25, 1.821, 0.7012, 0.1533, 0.6758, 0.1964, 0.6133, 0.1679, 0.6297, 0.1202, 1.25, 1.94, 1.25, 2.059, 1.25, 2.059, 1.25, 1.94, 0.8945, 0.5575, 0.845, 0.5498, 0.8478, 0.4809, 0.8986, 0.4787, 1.25, -1.035, 1.25, -1.035, 1.25, -1.154, 1.25, -1.154, 1.25, 2.059, 1.25, 2.178, 1.25, 2.178, 1.25, 2.059, 0.3825, 0.8254, 0.4494, 0.8414, 0.4426, 0.8908, 0.3659, 0.8733, 1.25, -0.9163, 1.25, -0.9163, 1.25, -1.035, 1.25, -1.035, 1.25, 2.297, 1.25, 2.297, 1.25, 2.178, 1.25, 2.178, 1.25, -0.7973, 1.25, -0.7973, 1.25, -0.9163, 1.25, -0.9163, 1.25, 2.416, 1.25, 2.416, 1.25, 2.297, 1.25, 2.297, 0.8754, 0.6333, 0.8287, 0.6162, 0.845, 0.5498, 0.8945, 0.5575, 0.1524, 0.4461, 0.1683, 0.38, 0.1969, 0.3185, 0.2371, 0.2637, 0.2875, 0.2178, 0.3462, 0.1829, 0.4101, 0.1595, 0.4776, 0.1496, 0.5465, 0.1521, 0.6133, 0.1679, 0.6758, 0.1964, 0.7318, 0.237, 0.7787, 0.2879, 0.8145, 0.3472, 0.8379, 0.4123, 0.8478, 0.4809, 0.845, 0.5498, 0.8287, 0.6162, 0.7998, 0.6776, 0.7593, 0.732, 0.7091, 0.7774, 0.6507, 0.8119, 0.5865, 0.8343, 0.5184, 0.8436, 0.4494, 0.8414, 0.3825, 0.8254, 0.3202, 0.7966, 0.2647, 0.7558, 0.218, 0.7052, 0.1825, 0.6466, 0.1595, 0.5822, 0.1497, 0.5145, 1.25, -0.6783, 1.25, -0.6783, 1.25, -0.7973, 1.25, -0.7973, 0.9262, 0.2935, 0.958, 0.3817, 0.8875, 0.3999, 0.8602, 0.3251, 0.8184, 0.258, 0.8773, 0.2137, 0.9262, 0.2935, 0.8602, 0.3251, 0.8137, 0.1447, 0.8773, 0.2137, 0.8184, 0.258, 0.7655, 0.1994, 0.7012, 0.1533, 0.7378, 0.08984, 0.8137, 0.1447, 0.7655, 0.1994, 0.6524, 0.05148, 0.7378, 0.08984, 0.7012, 0.1533, 0.6297, 0.1202, 0.5621, 0.03125, 0.6524, 0.05148, 0.6297, 0.1202, 0.5532, 0.103, 0.4708, 0.02803, 0.5621, 0.03125, 0.5532, 0.103, 0.4753, 0.09981, 0.3807, 0.0419, 0.4708, 0.02803, 0.4753, 0.09981, 0.3982, 0.1111, 0.3248, 0.1377, 0.294, 0.07256, 0.3807, 0.0419, 0.3982, 0.1111, 0.215, 0.1204, 0.294, 0.07256, 0.3248, 0.1377, 0.258, 0.1781, 0.2007, 0.2306, 0.1467, 0.1825, 0.215, 0.1204, 0.258, 0.1781, 0.09259, 0.2571, 0.1467, 0.1825, 0.2007, 0.2306, 0.1546, 0.293, 0.0544, 0.3402, 0.09259, 0.2571, 0.1546, 0.293, 0.1218, 0.3633, 0.03276, 0.4284, 0.0544, 0.3402, 0.1218, 0.3633, 0.1032, 0.4387, 0.0297, 0.4535, 0.0006147, 0.4505, 0.0195, 0.356, 0.04688, 0.364, 0.1111, 0.5938, 0.04118, 0.6106, 0.02821, 0.5194, 0.09986, 0.5165, 0.1372, 0.6676, 0.07138, 0.698, 0.04118, 0.6106, 0.1111, 0.5938, 0.08323, 0.7219, 0.05683, 0.7359, 0.0197, 0.6448, 0.04756, 0.6363, 0.2309, 0.7929, 0.1817, 0.8477, 0.1186, 0.7778, 0.1776, 0.7349, 0.2578, 0.9032, 0.1817, 0.8477, 0.2309, 0.7929, 0.2943, 0.8399, 0.3426, 0.9421, 0.2578, 0.9032, 0.2943, 0.8399, 0.3659, 0.8733, 0.4332, 0.9628, 0.3426, 0.9421, 0.3659, 0.8733, 0.4426, 0.8908, 0.5256, 0.9666, 0.4332, 0.9628, 0.4426, 0.8908, 0.5212, 0.8945, 0.6166, 0.9519, 0.5256, 0.9666, 0.5212, 0.8945, 0.5988, 0.8827, 0.6719, 0.856, 0.7027, 0.9206, 0.6166, 0.9519, 0.5988, 0.8827, 0.7801, 0.874, 0.7027, 0.9206, 0.6719, 0.856, 0.738, 0.8167, 0.7954, 0.7653, 0.8476, 0.8139, 0.7801, 0.874, 0.738, 0.8167, 0.8416, 0.7033, 0.9032, 0.7407, 0.8476, 0.8139, 0.7954, 0.7653, 0.9435, 0.6576, 0.9032, 0.7407, 0.8416, 0.7033, 0.8754, 0.6333, 0.9664, 0.5681, 0.9435, 0.6576, 0.8754, 0.6333, 0.8945, 0.5575, 0.9717, 0.4749, 0.9664, 0.5681, 0.8945, 0.5575, 0.8986, 0.4787, 0.958, 0.3817, 0.9717, 0.4749, 0.8986, 0.4787, 0.8875, 0.3999, 1.25, 0.869, 1.25, 0.869, 1.25, 0.75, 1.25, 0.75, 0.1111, 0.5938, 0.1595, 0.5822, 0.1825, 0.6466, 0.1372, 0.6676, 1.25, 0.75, 1.25, 0.75, 1.25, 0.631, 1.25, 0.631, 1.25, 0.512, 1.25, 0.512, 1.25, 0.3929, 1.25, 0.3929, 0.8379, 0.4123, 0.8145, 0.3472, 0.8602, 0.3251, 0.8875, 0.3999, 1.25, 0.3929, 1.25, 0.3929, 1.25, 0.2739, 1.25, 0.2739, 1.25, 0.2739, 1.25, 0.2739, 1.25, 0.1549, 1.25, 0.1549, 1.25, 0.1549, 1.25, 0.1549, 1.25, 0.03585, 1.25, 0.03585, 1.25, 0.03585, 1.25, 0.03585, 1.25, -0.08317, 1.25, -0.08317, 0.7954, 0.7653, 0.7593, 0.732, 0.7998, 0.6776, 0.8416, 0.7033, 1.25, -0.08317, 1.25, -0.08317, 1.25, -0.2022, 1.25, -0.2022, 1.25, -0.2022, 1.25, -0.2022, 1.25, -0.3212, 1.25, -0.3212, 1.25, -0.4402, 1.25, -0.3212, 1.25, -0.3212, 1.25, -0.4402, 1.25, -0.4402, 1.25, -0.4402, 1.25, -0.5593, 1.25, -0.5593, 1.25, 2.654, 1.25, 2.654, 1.25, 2.535, 1.25, 2.535, 1.25, -0.5593, 1.25, -0.5593, 1.25, -0.6783, 1.25, -0.6783, 1.25, 2.535, 1.25, 2.535, 1.25, 2.416, 1.25, 2.416, 0.9696, 0.4467, 1.0, 0.4434, 1.0, 0.5439, 0.9702, 0.5409, 0.9702, 0.5409, 1.0, 0.5439, 0.9803, 0.6411, 0.952, 0.6324, 0.952, 0.6324, 0.9803, 0.6411, 0.9425, 0.7315, 0.9168, 0.7179, 0.9425, 0.7315, 0.8884, 0.8135, 0.8653, 0.7945, 0.9168, 0.7179, 0.8653, 0.7945, 0.8884, 0.8135, 0.8183, 0.8819, 0.8001, 0.8592, 0.8001, 0.8592, 0.8183, 0.8819, 0.7383, 0.9343, 0.7249, 0.9094, 0.7383, 0.9343, 0.6506, 0.9723, 0.6416, 0.9447, 0.7249, 0.9094, 0.6506, 0.9723, 0.5554, 0.9934, 0.552, 0.9637, 0.6416, 0.9447, 0.552, 0.9637, 0.5554, 0.9934, 0.4576, 0.9946, 0.4599, 0.9656, 0.4576, 0.9946, 0.3608, 0.978, 0.3689, 0.949, 0.4599, 0.9656, 0.3689, 0.949, 0.3608, 0.978, 0.2689, 0.942, 0.2821, 0.9159, 0.2689, 0.942, 0.1851, 0.8892, 0.2036, 0.8655, 0.2821, 0.9159, 0.1851, 0.8892, 0.1124, 0.8196, 0.1359, 0.7999, 0.2036, 0.8655, 0.1359, 0.7999, 0.1124, 0.8196, 0.05683, 0.7359, 0.08323, 0.7219, 1.25, 0.988, 1.25, 0.988, 1.25, 0.9285, 1.25, 0.869, 1.25, 0.869, 0.0197, 0.6448, 0.0, 0.5486, 0.02983, 0.5456, 0.04756, 0.6363, 0.02983, 0.5456, 0.0, 0.5486, 0.0006147, 0.4505, 0.0297, 0.4535, 0.0195, 0.356, 0.0547, 0.2665, 0.08061, 0.2797, 0.04688, 0.364, 0.0547, 0.2665, 0.1069, 0.1846, 0.13, 0.2026, 0.08061, 0.2797, 0.1069, 0.1846, 0.1748, 0.114, 0.1939, 0.1364, 0.13, 0.2026, 0.1748, 0.114, 0.2558, 0.05793, 0.2703, 0.08434, 0.1939, 0.1364, 0.2703, 0.08434, 0.2558, 0.05793, 0.3466, 0.01982, 0.3552, 0.048, 0.3552, 0.048, 0.3466, 0.01982, 0.4424, 0.0007091, 0.4453, 0.02972, 0.4453, 0.02972, 0.4424, 0.0007091, 0.5387, 0.0, 0.5364, 0.02854, 0.5387, 0.0, 0.634, 0.01614, 0.6265, 0.04447, 0.5364, 0.02854, 0.634, 0.01614, 0.7262, 0.05041, 0.7131, 0.07709, 0.6265, 0.04447, 0.7262, 0.05041, 0.8106, 0.1033, 0.7923, 0.127, 0.7131, 0.07709, 0.8106, 0.1033, 0.8825, 0.1723, 0.8598, 0.1919, 0.7923, 0.127, 0.8825, 0.1723, 0.9397, 0.2543, 0.9131, 0.2691, 0.8598, 0.1919, 0.9131, 0.2691, 0.9397, 0.2543, 0.9785, 0.3459, 0.9504, 0.3549, 0.9785, 0.3459, 1.0, 0.4434, 0.9696, 0.4467, 0.9504, 0.3549, 0.8416, 0.7033, 0.7998, 0.6776, 0.8287, 0.6162, 0.8754, 0.6333, 0.6507, 0.8119, 0.7091, 0.7774, 0.738, 0.8167, 0.6719, 0.856, 0.5865, 0.8343, 0.6507, 0.8119, 0.6719, 0.856, 0.5988, 0.8827, 0.5184, 0.8436, 0.5865, 0.8343, 0.5988, 0.8827, 0.5212, 0.8945, 0.4426, 0.8908, 0.4494, 0.8414, 0.5184, 0.8436, 0.5212, 0.8945, 0.2943, 0.8399, 0.3202, 0.7966, 0.3825, 0.8254, 0.3659, 0.8733, 0.2309, 0.7929, 0.2647, 0.7558, 0.3202, 0.7966, 0.2943, 0.8399, 0.1776, 0.7349, 0.218, 0.7052, 0.2647, 0.7558, 0.2309, 0.7929, 0.09986, 0.5165, 0.1497, 0.5145, 0.1595, 0.5822, 0.1111, 0.5938, 0.1218, 0.3633, 0.1683, 0.38, 0.1524, 0.4461, 0.1032, 0.4387, 0.1546, 0.293, 0.1969, 0.3185, 0.1683, 0.38, 0.1218, 0.3633, 0.2007, 0.2306, 0.2371, 0.2637, 0.1969, 0.3185, 0.1546, 0.293, 0.258, 0.1781, 0.2875, 0.2178, 0.2371, 0.2637, 0.2007, 0.2306, 0.3462, 0.1829, 0.2875, 0.2178, 0.258, 0.1781, 0.3248, 0.1377, 0.3982, 0.1111, 0.4101, 0.1595, 0.3462, 0.1829, 0.3248, 0.1377, 0.4753, 0.09981, 0.4776, 0.1496, 0.4101, 0.1595, 0.3982, 0.1111, 0.6133, 0.1679, 0.5465, 0.1521, 0.5532, 0.103, 0.6297, 0.1202, 0.7655, 0.1994, 0.7318, 0.237, 0.6758, 0.1964, 0.7012, 0.1533, 0.8184, 0.258, 0.7787, 0.2879, 0.7318, 0.237, 0.7655, 0.1994, 0.8145, 0.3472, 0.7787, 0.2879, 0.8184, 0.258, 0.8602, 0.3251, 0.8986, 0.4787, 0.8478, 0.4809, 0.8379, 0.4123, 0.8875, 0.3999, 0.1776, 0.7349, 0.1186, 0.7778, 0.07138, 0.698, 0.1372, 0.6676, 0.09986, 0.5165, 0.02821, 0.5194, 0.03276, 0.4284, 0.1032, 0.4387, 0.5, 0.7778, 0.791, 0.7632, 0.791, 0.6813, 0.5, 0.6913, 0.5, 0.1464, 0.5, 0.2222, 0.791, 0.2368, 0.791, 0.165, 0.5, 0.4025, 0.791, 0.4076, 0.791, 0.3187, 0.5, 0.3087, 0.791, 0.5, 0.5, 0.5, 0.5, 0.5975, 0.791, 0.5924, 0.791, 0.6813, 0.5, 0.6913, 0.5, 0.7778, 0.791, 0.7632, 0.5, 0.7778, 0.791, 0.7632, 0.791, 0.835, 0.5, 0.8536, 0.5, 0.3556, 0.5, 0.3087, 0.791, 0.3187, 0.791, 0.3632, 0.5, 0.1464, 0.791, 0.165, 0.791, 0.2368, 0.5, 0.2222, 0.5, 0.2222, 0.791, 0.2368, 0.791, 0.3187, 0.5, 0.3087, 0.791, 0.165, 0.5, 0.1464, 0.5, 0.2222, 0.791, 0.2368, 0.5, 0.4025, 0.791, 0.4076, 0.791, 0.3187, 0.5, 0.3087, 0.5, 0.6444, 0.5, 0.5975, 0.791, 0.5924, 0.791, 0.6368, 0.791, 0.5924, 0.5, 0.5975, 0.5, 0.6913, 0.791, 0.6813, 0.5, 0.8536, 0.791, 0.835, 0.791, 0.7632, 0.5, 0.7778, 0.5, 0.2222, 0.5, 0.3087, 0.791, 0.3187, 0.791, 0.2368, 0.5, 0.6913, 0.791, 0.6813, 0.791, 0.5924, 0.5, 0.5975, 0.5, 0.8536, 0.791, 0.835, 0.791, 0.7632, 0.5, 0.7778, 0.5, 0.6913, 0.791, 0.6813, 0.791, 0.7632, 0.5, 0.7778, 0.5, 0.5, 0.5, 0.4025, 0.791, 0.4076, 0.791, 0.5, 0.791, 0.4076, 0.5, 0.4025, 0.5, 0.3556, 0.791, 0.3632, 0.5, 0.7778, 0.791, 0.7632, 0.791, 0.835, 0.5, 0.8536, 0.5, 0.2222, 0.791, 0.2368, 0.791, 0.3187, 0.5, 0.3087, 0.5, 0.6913, 0.791, 0.6813, 0.791, 0.7632, 0.5, 0.7778, 0.5, 0.5, 0.791, 0.5, 0.791, 0.5924, 0.5, 0.5975, 0.5, 0.3087, 0.791, 0.3187, 0.791, 0.4076, 0.5, 0.4025, 0.5, 0.2222, 0.5, 0.1464, 0.791, 0.165, 0.791, 0.2368, 0.5, 0.3087, 0.791, 0.3187, 0.791, 0.2368, 0.5, 0.2222, 0.5, 0.4025, 0.5, 0.5, 0.791, 0.5, 0.791, 0.4076, 0.9882, 0.5401, 0.9724, 0.6368, 0.9128, 0.6202, 0.9262, 0.5345, 0.9882, 0.4425, 0.9882, 0.5401, 0.9262, 0.5345, 0.9267, 0.4478, 0.9695, 0.3459, 0.9882, 0.4425, 0.9267, 0.4478, 0.9099, 0.3633, 0.8763, 0.2836, 0.9318, 0.2544, 0.9695, 0.3459, 0.9099, 0.3633, 0.8274, 0.2121, 0.876, 0.1713, 0.9318, 0.2544, 0.8763, 0.2836, 0.7672, 0.1525, 0.804, 0.1058, 0.876, 0.1713, 0.8274, 0.2121, 0.6969, 0.1067, 0.725, 0.05386, 0.804, 0.1058, 0.7672, 0.1525, 0.6361, 0.01777, 0.725, 0.05386, 0.6969, 0.1067, 0.6186, 0.07589, 0.5408, 0.0, 0.6361, 0.01777, 0.6186, 0.07589, 0.535, 0.0611, 0.4432, 0.0007306, 0.5408, 0.0, 0.535, 0.0611, 0.4493, 0.06199, 0.3472, 0.02091, 0.4432, 0.0007306, 0.4493, 0.06199, 0.3654, 0.07999, 0.2866, 0.1146, 0.2569, 0.05996, 0.3472, 0.02091, 0.3654, 0.07999, 0.1755, 0.1162, 0.2569, 0.05996, 0.2866, 0.1146, 0.2158, 0.1647, 0.155, 0.227, 0.1048, 0.1874, 0.1755, 0.1162, 0.2158, 0.1647, 0.1083, 0.2994, 0.05433, 0.2724, 0.1048, 0.1874, 0.155, 0.227, 0.07753, 0.379, 0.01898, 0.3618, 0.05433, 0.2724, 0.1083, 0.2994, 0.0629, 0.4641, 0.001036, 0.4577, 0.01898, 0.3618, 0.07753, 0.379, 0.0625, 0.551, 0.0, 0.5562, 0.001036, 0.4577, 0.0629, 0.4641, 0.07956, 0.636, 0.01844, 0.655, 0.0, 0.5562, 0.0625, 0.551, 0.113, 0.7155, 0.06022, 0.7449, 0.01844, 0.655, 0.07956, 0.636, 0.1141, 0.8246, 0.06022, 0.7449, 0.113, 0.7155, 0.1615, 0.7859, 0.2229, 0.8462, 0.1833, 0.894, 0.1141, 0.8246, 0.1615, 0.7859, 0.2659, 0.9489, 0.1833, 0.894, 0.2229, 0.8462, 0.2955, 0.8933, 0.3595, 0.9867, 0.2659, 0.9489, 0.2955, 0.8933, 0.3766, 0.9249, 0.4618, 0.9396, 0.4576, 1.0, 0.3595, 0.9867, 0.3766, 0.9249, 0.5533, 0.9988, 0.4576, 1.0, 0.4618, 0.9396, 0.547, 0.9385, 0.6482, 0.9787, 0.5533, 0.9988, 0.547, 0.9385, 0.6299, 0.9203, 0.7376, 0.9396, 0.6482, 0.9787, 0.6299, 0.9203, 0.7079, 0.8857, 0.8177, 0.8832, 0.7376, 0.9396, 0.7079, 0.8857, 0.7778, 0.836, 1.076, 0.8004, 1.007, 0.9095, 0.9185, 1.003, 0.8139, 1.077, 0.6972, 1.129, 0.573, 1.156, 0.4455, 1.158, 0.3179, 1.136, 0.1966, 1.089, 0.08784, 1.018, -0.003989, 0.9278, -0.07662, 0.8224, -0.1267, 0.7034, -0.1523, 0.5761, -0.1517, 0.4461, -0.1298, 0.3187, -0.08367, 0.1994, -0.01384, 0.09107, 0.0773, -0.002147, 0.1833, -0.07717, 0.3013, -0.1289, 0.4267, -0.1559, 0.5551, -0.1572, 0.6803, -0.1351, 0.7974, -0.08893, 0.9026, -0.02038, 0.9928, 0.06887, 1.066, 0.1759, 1.116, 0.2952, 1.141, 0.4217, 1.141, 0.5515, 1.121, 0.6797, 0.8855, 0.8121, 0.8177, 0.8832, 0.7778, 0.836, 0.8371, 0.7737, 0.9378, 0.7288, 0.8855, 0.8121, 0.8371, 0.7737, 0.8827, 0.7008, 1.018, 0.8023, 0.8181, 0.9406, 0.8051, 1.054, 1.063, 0.8269, 0.3486, 1.008, 0.7128, 1.038, 0.491, 1.122, 0.7989, 0.4658, 0.8051, 0.5687, 0.5145, 0.5282, 0.5439, 1.131, 0.8051, 1.054, 0.4584, 1.043, 0.7128, 1.038, 0.8414, 1.038, 0.491, 1.122, 0.8181, 0.9406, 0.7769, 0.8108, 0.4895, 0.9235, 0.4895, 0.9235, 0.8252, 0.7706, 0.8716, 0.827, 0.7989, 0.4658, 0.961, 0.4979, 0.8051, 0.5687, 0.8716, 0.827, 1.035, 0.8028, 0.7128, 1.038, 0.7128, 1.038, 1.035, 0.8028, 0.8414, 1.038, 0.7769, 0.8108, 0.8181, 0.9406, 1.074, 0.4115, 0.9815, 0.5316, 0.7989, 0.4658, 0.986, 0.4271, 0.961, 0.4979, 0.4282, 0.8237, 0.5468, 0.8019, 0.499, 0.9184, 1.018, 0.8023, 1.074, 0.4115, 0.8181, 0.9406, 1.074, 0.4115, 1.018, 0.8023, 1.063, 0.8269, 1.178, 0.5346, 0.7769, 0.8108, 0.9815, 0.5316, 0.8749, 0.6655, 0.8252, 0.7706, 0.9546, 0.5352, 0.8716, 0.827, 0.5468, 0.8019, 0.4748, 0.5521, 0.5513, 0.4168, 1.149, 0.3878, 1.035, 0.8028, 0.8716, 0.827, 1.042, 0.3432, 0.9815, 0.5316, 0.9398, 0.4431, 0.8749, 0.6655, 0.9272, 0.2651, 1.074, 0.4115, 0.7719, -0.02862, 0.7378, 0.02935, 1.074, 0.4115, 0.9272, 0.2651, 0.9815, 0.5316, 0.9815, 0.5316, 0.9272, 0.2651, 0.9398, 0.4431, 0.9253, 0.3329, 0.8939, 0.1814, 0.9546, 0.5352, 0.9546, 0.5352, 0.8939, 0.1814, 1.042, 0.3432, 0.5285, 0.4649, 0.5698, 0.2508, 0.4642, 0.3111, 0.4613, 0.1009, 0.5698, 0.06617, 0.5513, 0.4168, 1.172, 0.3065, 1.012, 0.04036, 1.074, 0.4115, 1.149, 0.3878, 0.9397, 0.02767, 1.092, 0.1027, 1.012, 0.04036, 0.7719, -0.02862, 1.074, 0.4115, 0.7378, 0.02935, 0.7719, -0.02862, 0.3309, -0.1223, 0.3656, 0.005116, 0.9397, 0.02767, 0.8669, -0.1287, 1.092, 0.1027, 0.6956, 0.5687, 0.6024, 0.4979, 0.7846, 0.4596, 0.7846, 0.4596, 0.6024, 0.4979, 0.6147, 0.4271, 0.829, 0.1557, 0.594, -0.005105, 0.8939, 0.1814, 0.8937, 0.4567, 0.5772, 0.4271, 0.792, 0.5374, 0.792, 0.5374, 0.4458, 0.4979, 0.5853, 0.5687, 0.594, -0.005105, 0.2942, -0.05051, 0.9397, 0.02767, 0.9397, 0.02767, 0.2942, -0.05051, 0.6062, -0.212, 0.5772, 0.4271, 0.4458, 0.4979, 0.792, 0.5374, 0.6074, -0.204, 0.3309, -0.1223, 0.7719, -0.02862, 0.3604, 0.4271, 0.6147, 0.4271, 0.6024, 0.4979, 0.3198, 0.4979, 0.4458, 0.4979, 0.2224, 0.5367, 0.5853, 0.5687, 0.6074, -0.204, 0.2798, -0.2007, 0.3309, -0.1223, -0.0818, 0.3135, 0.2942, -0.05051, 0.2769, 0.03558, 0.0256, 0.3741, 0.5772, 0.4271, 0.2798, 0.4271, 0.4458, 0.4979, 0.2798, 0.4271, 0.2224, 0.5367, 0.4458, 0.4979, 0.2798, -0.2007, 0.07593, -0.02188, 0.3309, -0.1223, 0.2942, -0.05051, 0.01233, -0.004208, 0.3067, -0.1754, -0.07944, 0.3137, 0.07685, 0.201, 0.3656, 0.005116, 0.3656, 0.005116, 0.07685, 0.201, 0.1728, 0.1512, 0.5351, -0.03273, 0.4664, 0.2207, 0.5698, 0.1437, -0.1122, 0.1437, -0.07944, 0.3137, 0.07593, -0.02188, -0.09159, 0.6452, -0.0818, 0.3135, 0.0256, 0.3741, 0.1535, 0.7437, -0.0818, 0.3135, -0.1621, 0.2677, 0.01233, -0.004208, 0.1518, 0.1822, 0.06412, 0.3624, 0.0256, 0.3741, -0.1122, 0.1437, -0.1839, 0.3552, -0.07944, 0.3137, 0.4664, 0.2207, 0.4282, 0.5819, 0.5363, 0.4957, -0.1746, 0.5813, -0.0109, 0.7469, -0.07944, 0.3137, -0.07944, 0.3137, -0.0109, 0.7469, 0.04262, 0.5019, -0.1746, 0.5813, -0.06262, 0.8313, -0.0109, 0.7469, 0.2363, 0.7993, 0.1484, 0.7829, 0.4895, 0.9235, 0.4418, 0.8777, 0.4282, 0.5819, 0.534, 0.8297, 0.5363, 0.4957, -0.0109, 0.7469, 0.1484, 0.7829, 0.04262, 0.5019, 0.4282, 0.5819, 0.4282, 0.829, 0.534, 0.8297, 0.1484, 0.7829, 0.2363, 0.7993, 0.1091, 0.6466, 0.4282, 0.829, 0.4282, 0.9321, 0.534, 0.8297, 0.1546, 0.4673, 0.223, 0.5687, 0.005195, 0.5329, -0.0109, 0.7469, 0.2409, 1.06, 0.4584, 1.043, -0.0109, 0.7469, 0.4584, 1.043, 0.1484, 0.7829, 0.1535, 0.7437, 0.3486, 1.008, -0.09159, 0.6452, -0.09159, 0.6452, 0.3486, 1.008, -0.02029, 0.8539, 0.4857, 1.065, 0.5241, 1.069, 0.5241, 0.9574, 0.4946, 0.9474, 0.2607, 0.5336, 0.4298, 0.4632, 0.2363, 0.4271, 0.1535, 0.7437, 0.4191, 0.8767, 0.4895, 0.9235, 0.491, 0.4271, 0.5145, 0.5282, 0.1546, 0.4673, 0.4347, 1.153, 0.362, 1.164, 0.4864, 1.214, 0.311, 1.144, 0.2879, 1.009, 0.4343, 1.189, 0.5241, 1.069, 0.4857, 1.065, 0.5118, 1.116, 0.362, 1.164, 0.2685, 1.025, 0.3079, 1.153, 0.2879, 1.009, 0.3455, 1.054, 0.4343, 1.189, 0.3561, 1.067, 0.31, 0.9297, 0.362, 1.164, 0.311, 1.144, 0.27, 0.949, 0.2879, 1.009, 0.4738, 1.009, 0.5083, 0.9501, 0.4878, 1.139, 0.2879, 1.009, 0.3518, 0.9466, 0.3455, 1.054, 0.31, 0.9297, 0.353, 0.8208, 0.27, 0.949, 0.4901, 0.85, 0.5241, 0.8338, 0.5083, 0.9501, 0.5241, 0.9574, 0.5241, 0.8954, 0.4946, 0.9474, 0.3698, 0.8187, 0.5261, 0.8045, 0.2879, 1.009, 0.2879, 1.009, 0.5261, 0.8045, 0.4254, 0.8609, 0.31, 0.9297, 0.4745, 0.8062, 0.353, 0.8208, 0.4787, 0.402, 0.5143, 0.5181, 0.4738, 0.5077, 0.4745, 0.8062, 0.5162, 0.7654, 0.353, 0.8208, 0.5193, 0.8493, 0.6168, 0.8162, 0.4745, 0.8062, 0.5156, 0.7669, 0.6351, 0.8065, 0.5261, 0.8045, 0.6351, 0.8065, 0.6916, 0.8823, 0.5261, 0.8045, 0.5148, 0.5941, 0.4738, 0.5948, 0.4738, 0.5077, 0.4738, 0.634, 0.5102, 0.6473, 0.4957, 0.5037, 0.6186, 0.8947, 0.7141, 0.9534, 0.6168, 0.8162, 0.7141, 0.9534, 0.7097, 0.8853, 0.6168, 0.8162, 0.6916, 0.8823, 0.6973, 1.09, 0.5261, 0.8045, 0.5261, 0.8045, 0.6973, 1.09, 0.6283, 0.915, 0.6594, 0.9866, 0.6253, 1.102, 0.7141, 0.9534, 0.5241, 1.088, 0.4864, 1.098, 0.4823, 0.9981, 0.4935, 0.6424, 0.5241, 0.6051, 0.5241, 0.671, 0.4935, 0.6424, 0.5121, 0.4513, 0.5241, 0.6051, 0.4792, 0.4708, 0.5121, 0.4513, 0.4935, 0.6424, 0.6603, 1.15, 0.4864, 1.214, 0.4632, 1.241, 0.218, 0.7052, 0.1776, 0.7349, 0.1372, 0.6676, 0.1825, 0.6466, 1.25, 0.5715, 1.25, 0.512, 1.25, 0.512, 1.25, 0.631, 1.25, 0.631, 0.5355, 0.09995, 0.6124, 0.1145, 0.5988, 0.1625, 0.5315, 0.1498, 0.7538, 0.8084, 0.6896, 0.8515, 0.6661, 0.8082, 0.7227, 0.7705, 0.791, 0.6813, 0.791, 0.6368, 0.5, 0.6444, 0.5, 0.6913, 0.791, 0.6813, 0.791, 0.5924, 0.5, 0.5975, 0.5, 0.6913, 0.791, 0.5, 0.791, 0.4076, 0.5, 0.4025, 0.5, 0.5, 0.5, 0.5975, 0.5, 0.5, 0.791, 0.5, 0.791, 0.5924, 0.5, 0.4025, 0.791, 0.4076, 0.791, 0.5, 0.5, 0.5, 0.791, 0.5924, 0.791, 0.5, 0.5, 0.5, 0.5, 0.5975, 1.25, 1.107, 1.25, 0.988, 1.25, 0.988, 1.25, 1.107, 1.25, 1.107, 1.25, 1.107, 1.25, 1.226, 1.25, 1.226, 0.1018, 0.4588, 0.1161, 0.3826, 0.1636, 0.3963, 0.1508, 0.4634, 1.25, 1.345, 1.25, 1.226, 1.25, 1.226, 1.25, 1.345, 1.25, 1.345, 1.25, 1.345, 1.25, 1.464, 1.25, 1.464, 1.25, 1.583, 1.25, 1.464, 1.25, 1.464, 1.25, 1.583, 1.25, 1.702, 1.25, 1.583, 1.25, 1.583, 1.25, 1.702, 1.25, 1.702, 1.25, 1.702, 1.25, 1.821, 1.25, 1.821, 1.25, 1.94, 1.25, 1.821, 1.25, 1.821, 1.25, 1.94, 0.1166, 0.6141, 0.1013, 0.537, 0.1518, 0.5319, 0.1644, 0.5997, 1.25, 1.94, 1.25, 1.94, 1.25, 2.059, 1.25, 2.059, 0.4622, 0.8977, 0.3844, 0.8831, 0.3984, 0.8345, 0.4663, 0.8475, 1.25, -1.035, 1.25, -1.154, 1.25, -1.154, 1.25, -1.035, 1.25, 2.059, 1.25, 2.059, 1.25, 2.178, 1.25, 2.178, 0.8464, 0.4651, 0.8976, 0.46, 0.8971, 0.5393, 0.8472, 0.5345, 1.25, -0.9163, 1.25, -1.035, 1.25, -1.035, 1.25, -0.9163, 1.25, 2.297, 1.25, 2.178, 1.25, 2.178, 1.25, 2.297, 1.25, -0.7973, 1.25, -0.9163, 1.25, -0.9163, 1.25, -0.7973, 1.25, 2.416, 1.25, 2.297, 1.25, 2.297, 1.25, 2.416, 0.5409, 0.8969, 0.4622, 0.8977, 0.4663, 0.8475, 0.5355, 0.8468, 0.5315, 0.1498, 0.5988, 0.1625, 0.6623, 0.1883, 0.7198, 0.2262, 0.7686, 0.2749, 0.8069, 0.3326, 0.8333, 0.3968, 0.8464, 0.4651, 0.8472, 0.5345, 0.8342, 0.6022, 0.8085, 0.6655, 0.7707, 0.7224, 0.7227, 0.7705, 0.6661, 0.8082, 0.603, 0.834, 0.5355, 0.8468, 0.4663, 0.8475, 0.3984, 0.8345, 0.3345, 0.8084, 0.277, 0.7701, 0.2282, 0.7211, 0.1902, 0.6635, 0.1644, 0.5997, 0.1518, 0.5319, 0.1508, 0.4634, 0.1636, 0.3963, 0.1893, 0.3333, 0.227, 0.2767, 0.2751, 0.228, 0.3322, 0.1899, 0.3954, 0.1637, 0.4628, 0.1506, 1.25, -0.6783, 1.25, -0.7973, 1.25, -0.7973, 1.25, -0.6783, 0.1982, 0.8653, 0.2446, 0.809, 0.3106, 0.8535, 0.276, 0.9175, 0.1898, 0.7524, 0.2446, 0.809, 0.1982, 0.8653, 0.1329, 0.7986, 0.08156, 0.7207, 0.1459, 0.6872, 0.1898, 0.7524, 0.1329, 0.7986, 0.1166, 0.6141, 0.1459, 0.6872, 0.08156, 0.7207, 0.04664, 0.6346, 0.02939, 0.5433, 0.1013, 0.537, 0.1166, 0.6141, 0.04664, 0.6346, 0.03013, 0.4513, 0.1018, 0.4588, 0.1013, 0.537, 0.02939, 0.5433, 0.04754, 0.3619, 0.1161, 0.3826, 0.1018, 0.4588, 0.03013, 0.4513, 0.0817, 0.2773, 0.145, 0.3104, 0.1161, 0.3826, 0.04754, 0.3619, 0.1881, 0.2452, 0.145, 0.3104, 0.0817, 0.2773, 0.1319, 0.1998, 0.1974, 0.134, 0.2435, 0.1898, 0.1881, 0.2452, 0.1319, 0.1998, 0.3086, 0.1464, 0.2435, 0.1898, 0.1974, 0.134, 0.2745, 0.08211, 0.3602, 0.04708, 0.3806, 0.1163, 0.3086, 0.1464, 0.2745, 0.08211, 0.4504, 0.02935, 0.4573, 0.1009, 0.3806, 0.1163, 0.3602, 0.04708, 0.5418, 0.02859, 0.5355, 0.09995, 0.4573, 0.1009, 0.4504, 0.02935, 0.6318, 0.04518, 0.5418, 0.02859, 0.5442, 0.0, 0.6397, 0.01682, 0.6852, 0.1438, 0.6124, 0.1145, 0.6318, 0.04518, 0.7182, 0.07934, 0.7511, 0.1869, 0.6852, 0.1438, 0.7182, 0.07934, 0.7966, 0.1297, 0.8634, 0.1951, 0.7966, 0.1297, 0.8149, 0.1068, 0.8863, 0.1756, 0.8512, 0.3085, 0.8072, 0.2425, 0.8634, 0.1951, 0.9165, 0.2735, 0.9527, 0.3611, 0.8819, 0.3818, 0.8512, 0.3085, 0.9165, 0.2735, 0.9707, 0.4533, 0.8976, 0.46, 0.8819, 0.3818, 0.9527, 0.3611, 0.9699, 0.5468, 0.8971, 0.5393, 0.8976, 0.46, 0.9707, 0.4533, 0.9518, 0.6383, 0.8827, 0.6167, 0.8971, 0.5393, 0.9699, 0.5468, 0.9155, 0.7235, 0.8524, 0.6894, 0.8827, 0.6167, 0.9518, 0.6383, 0.8084, 0.7538, 0.8524, 0.6894, 0.9155, 0.7235, 0.8637, 0.7997, 0.7992, 0.8636, 0.7538, 0.8084, 0.8084, 0.7538, 0.8637, 0.7997, 0.6896, 0.8515, 0.7538, 0.8084, 0.7992, 0.8636, 0.7239, 0.9144, 0.6177, 0.8812, 0.6896, 0.8515, 0.7239, 0.9144, 0.6389, 0.9504, 0.5482, 0.9695, 0.5409, 0.8969, 0.6177, 0.8812, 0.6389, 0.9504, 0.4554, 0.9703, 0.4622, 0.8977, 0.5409, 0.8969, 0.5482, 0.9695, 0.3633, 0.9533, 0.3844, 0.8831, 0.4622, 0.8977, 0.4554, 0.9703, 0.276, 0.9175, 0.3106, 0.8535, 0.3844, 0.8831, 0.3633, 0.9533, 1.25, 0.869, 1.25, 0.75, 1.25, 0.75, 1.25, 0.869, 0.6852, 0.1438, 0.7511, 0.1869, 0.7198, 0.2262, 0.6623, 0.1883, 1.25, 0.75, 1.25, 0.631, 1.25, 0.631, 1.25, 0.75, 1.25, 0.512, 1.25, 0.3929, 1.25, 0.3929, 1.25, 0.512, 0.3345, 0.8084, 0.3106, 0.8535, 0.2446, 0.809, 0.277, 0.7701, 1.25, 0.3929, 1.25, 0.2739, 1.25, 0.2739, 1.25, 0.3929, 1.25, 0.2739, 1.25, 0.1549, 1.25, 0.1549, 1.25, 0.2739, 1.25, 0.1549, 1.25, 0.03585, 1.25, 0.03585, 1.25, 0.1549, 1.25, 0.03585, 1.25, -0.08317, 1.25, -0.08317, 1.25, 0.03585, 0.6896, 0.8515, 0.6177, 0.8812, 0.603, 0.834, 0.6661, 0.8082, 1.25, -0.08317, 1.25, -0.2022, 1.25, -0.2022, 1.25, -0.08317, 1.25, -0.2022, 1.25, -0.3212, 1.25, -0.3212, 1.25, -0.2022, 1.25, -0.4402, 1.25, -0.4402, 1.25, -0.3212, 1.25, -0.3212, 1.25, -0.4402, 1.25, -0.5593, 1.25, -0.5593, 1.25, -0.4402, 1.25, 2.654, 1.25, 2.535, 1.25, 2.535, 1.25, 2.654, 1.25, -0.5593, 1.25, -0.6783, 1.25, -0.6783, 1.25, -0.5593, 1.25, 2.535, 1.25, 2.416, 1.25, 2.416, 1.25, 2.535, 0.276, 0.9175, 0.3633, 0.9533, 0.355, 0.9822, 0.2616, 0.9445, 0.3633, 0.9533, 0.4554, 0.9703, 0.453, 1.0, 0.355, 0.9822, 0.4554, 0.9703, 0.5482, 0.9695, 0.5513, 0.9985, 0.453, 1.0, 0.5513, 0.9985, 0.5482, 0.9695, 0.6389, 0.9504, 0.6479, 0.9791, 0.6389, 0.9504, 0.7239, 0.9144, 0.7381, 0.9399, 0.6479, 0.9791, 0.7239, 0.9144, 0.7992, 0.8636, 0.8173, 0.8856, 0.7381, 0.9399, 0.8173, 0.8856, 0.7992, 0.8636, 0.8637, 0.7997, 0.8861, 0.8186, 0.8861, 0.8186, 0.8637, 0.7997, 0.9155, 0.7235, 0.9418, 0.7378, 0.9155, 0.7235, 0.9518, 0.6383, 0.9798, 0.6469, 0.9418, 0.7378, 0.9798, 0.6469, 0.9518, 0.6383, 0.9699, 0.5468, 1.0, 0.5499, 0.9699, 0.5468, 0.9707, 0.4533, 1.0, 0.4506, 1.0, 0.5499, 1.0, 0.4506, 0.9707, 0.4533, 0.9527, 0.3611, 0.9816, 0.3527, 0.9816, 0.3527, 0.9527, 0.3611, 0.9165, 0.2735, 0.9437, 0.2588, 0.9165, 0.2735, 0.8634, 0.1951, 0.8863, 0.1756, 0.9437, 0.2588, 1.25, 0.988, 1.25, 0.869, 1.25, 0.869, 1.25, 0.9285, 1.25, 0.988, 0.8149, 0.1068, 0.7966, 0.1297, 0.7182, 0.07934, 0.732, 0.05246, 0.7182, 0.07934, 0.6318, 0.04518, 0.6397, 0.01682, 0.732, 0.05246, 0.5442, 0.0, 0.5418, 0.02859, 0.4504, 0.02935, 0.4476, 0.0002883, 0.4476, 0.0002883, 0.4504, 0.02935, 0.3602, 0.04708, 0.3519, 0.01882, 0.3519, 0.01882, 0.3602, 0.04708, 0.2745, 0.08211, 0.2607, 0.05583, 0.2607, 0.05583, 0.2745, 0.08211, 0.1974, 0.134, 0.1781, 0.1106, 0.1974, 0.134, 0.1319, 0.1998, 0.1087, 0.1814, 0.1781, 0.1106, 0.1319, 0.1998, 0.0817, 0.2773, 0.05566, 0.264, 0.1087, 0.1814, 0.0817, 0.2773, 0.04754, 0.3619, 0.02012, 0.3537, 0.05566, 0.264, 0.02012, 0.3537, 0.04754, 0.3619, 0.03013, 0.4513, 0.001115, 0.4482, 0.001115, 0.4482, 0.03013, 0.4513, 0.02939, 0.5433, 0.0, 0.5458, 0.0, 0.5458, 0.02939, 0.5433, 0.04664, 0.6346, 0.01813, 0.6428, 0.01813, 0.6428, 0.04664, 0.6346, 0.08156, 0.7207, 0.05511, 0.7344, 0.05511, 0.7344, 0.08156, 0.7207, 0.1329, 0.7986, 0.1093, 0.8177, 0.1329, 0.7986, 0.1982, 0.8653, 0.1793, 0.8879, 0.1093, 0.8177, 0.1793, 0.8879, 0.1982, 0.8653, 0.276, 0.9175, 0.2616, 0.9445, 0.6177, 0.8812, 0.5409, 0.8969, 0.5355, 0.8468, 0.603, 0.834, 0.7707, 0.7224, 0.8084, 0.7538, 0.7538, 0.8084, 0.7227, 0.7705, 0.8085, 0.6655, 0.8524, 0.6894, 0.8084, 0.7538, 0.7707, 0.7224, 0.8342, 0.6022, 0.8827, 0.6167, 0.8524, 0.6894, 0.8085, 0.6655, 0.8971, 0.5393, 0.8827, 0.6167, 0.8342, 0.6022, 0.8472, 0.5345, 0.8819, 0.3818, 0.8976, 0.46, 0.8464, 0.4651, 0.8333, 0.3968, 0.8512, 0.3085, 0.8819, 0.3818, 0.8333, 0.3968, 0.8069, 0.3326, 0.8072, 0.2425, 0.8512, 0.3085, 0.8069, 0.3326, 0.7686, 0.2749, 0.6124, 0.1145, 0.6852, 0.1438, 0.6623, 0.1883, 0.5988, 0.1625, 0.4573, 0.1009, 0.5355, 0.09995, 0.5315, 0.1498, 0.4628, 0.1506, 0.3806, 0.1163, 0.4573, 0.1009, 0.4628, 0.1506, 0.3954, 0.1637, 0.3086, 0.1464, 0.3806, 0.1163, 0.3954, 0.1637, 0.3322, 0.1899, 0.2435, 0.1898, 0.3086, 0.1464, 0.3322, 0.1899, 0.2751, 0.228, 0.227, 0.2767, 0.1881, 0.2452, 0.2435, 0.1898, 0.2751, 0.228, 0.145, 0.3104, 0.1881, 0.2452, 0.227, 0.2767, 0.1893, 0.3333, 0.1161, 0.3826, 0.145, 0.3104, 0.1893, 0.3333, 0.1636, 0.3963, 0.1518, 0.5319, 0.1013, 0.537, 0.1018, 0.4588, 0.1508, 0.4634, 0.1459, 0.6872, 0.1166, 0.6141, 0.1644, 0.5997, 0.1902, 0.6635, 0.1898, 0.7524, 0.1459, 0.6872, 0.1902, 0.6635, 0.2282, 0.7211, 0.277, 0.7701, 0.2446, 0.809, 0.1898, 0.7524, 0.2282, 0.7211, 0.3844, 0.8831, 0.3106, 0.8535, 0.3345, 0.8084, 0.3984, 0.8345, 0.8072, 0.2425, 0.7511, 0.1869, 0.7966, 0.1297, 0.8634, 0.1951, 0.6124, 0.1145, 0.5355, 0.09995, 0.5418, 0.02859, 0.6318, 0.04518, 0.5, 0.7778, 0.5, 0.6913, 0.791, 0.6813, 0.791, 0.7632, 0.5, 0.1464, 0.791, 0.165, 0.791, 0.2368, 0.5, 0.2222, 0.5, 0.4025, 0.5, 0.3087, 0.791, 0.3187, 0.791, 0.4076, 0.791, 0.5, 0.791, 0.5924, 0.5, 0.5975, 0.5, 0.5, 0.791, 0.6813, 0.791, 0.7632, 0.5, 0.7778, 0.5, 0.6913, 0.5, 0.7778, 0.5, 0.8536, 0.791, 0.835, 0.791, 0.7632, 0.5, 0.3556, 0.791, 0.3632, 0.791, 0.3187, 0.5, 0.3087, 0.5, 0.1464, 0.5, 0.2222, 0.791, 0.2368, 0.791, 0.165, 0.5, 0.2222, 0.5, 0.3087, 0.791, 0.3187, 0.791, 0.2368, 0.791, 0.165, 0.791, 0.2368, 0.5, 0.2222, 0.5, 0.1464, 0.5, 0.4025, 0.5, 0.3087, 0.791, 0.3187, 0.791, 0.4076, 0.5, 0.6444, 0.791, 0.6368, 0.791, 0.5924, 0.5, 0.5975, 0.791, 0.5924, 0.791, 0.6813, 0.5, 0.6913, 0.5, 0.5975, 0.5, 0.8536, 0.5, 0.7778, 0.791, 0.7632, 0.791, 0.835, 0.5, 0.2222, 0.791, 0.2368, 0.791, 0.3187, 0.5, 0.3087, 0.5, 0.6913, 0.5, 0.5975, 0.791, 0.5924, 0.791, 0.6813, 0.5, 0.8536, 0.5, 0.7778, 0.791, 0.7632, 0.791, 0.835, 0.5, 0.6913, 0.5, 0.7778, 0.791, 0.7632, 0.791, 0.6813, 0.5, 0.5, 0.791, 0.5, 0.791, 0.4076, 0.5, 0.4025, 0.791, 0.4076, 0.791, 0.3632, 0.5, 0.3556, 0.5, 0.4025, 0.5, 0.7778, 0.5, 0.8536, 0.791, 0.835, 0.791, 0.7632, 0.5, 0.2222, 0.5, 0.3087, 0.791, 0.3187, 0.791, 0.2368, 0.5, 0.6913, 0.5, 0.7778, 0.791, 0.7632, 0.791, 0.6813, 0.5, 0.5, 0.5, 0.5975, 0.791, 0.5924, 0.791, 0.5, 0.5, 0.3087, 0.5, 0.4025, 0.791, 0.4076, 0.791, 0.3187, 0.5, 0.2222, 0.791, 0.2368, 0.791, 0.165, 0.5, 0.1464, 0.5, 0.3087, 0.5, 0.2222, 0.791, 0.2368, 0.791, 0.3187, 0.5, 0.4025, 0.791, 0.4076, 0.791, 0.5, 0.5, 0.5, 0.7686, 0.2749, 0.7198, 0.2262, 0.7511, 0.1869, 0.8072, 0.2425, 1.25, 0.5715, 1.25, 0.631, 1.25, 0.631, 1.25, 0.512, 1.25, 0.512])
me_cylinder.materials.append(mat_material_001)
me_cylinder.materials.append(mat_material_003)
me_cylinder.materials.append(mat_material_002)
me_cylinder.materials.append(mat_material_004)
me_cylinder.materials.append(mat_material_005)
me_cylinder.use_remesh_fix_poles = True
me_cylinder.use_remesh_preserve_attributes = False
me_cylinder.update()

# ---- objects
ob_cylinder = bpy.data.objects.new('Cylinder', me_cylinder)

# ---- transforms, parenting, visibility, modifiers, constraints
ob_cylinder.location = (0.0, 0.0, 0.0)
_vg = ob_cylinder.vertex_groups.new(name='Group')
_vg = ob_cylinder.vertex_groups.new(name='Group.001')

# ---- collection membership
col_collection.objects.link(ob_cylinder)

# ---- scene / render settings (as saved in the file)
scene.frame_start = 1; scene.frame_end = 250; scene.frame_set(1)
scene.render.engine = 'BLENDER_EEVEE_NEXT'
scene.cycles.sampling_pattern = 'TABULATED_SOBOL'
scene.cycles.use_light_tree = False
scene.view_settings.view_transform = 'Filmic'
bpy.context.view_layer.update()

# ---- added for rendering (the .blend has no active camera and no usable light): camera, sun
cam_auto = bpy.data.cameras.new('AutoCamera')
cam_auto.lens = 50.0
cam_auto.sensor_width = 36.0
cam_auto.clip_end = 1000.0
ob_auto_camera = bpy.data.objects.new('AutoCamera', cam_auto)
scene.collection.objects.link(ob_auto_camera)
ob_auto_camera.location = (3.34254, -4.05221, 2.67403)
ob_auto_camera.rotation_euler = (1.09748, -7.21219e-08, 0.694738)
scene.camera = ob_auto_camera
light_auto_sun = bpy.data.lights.new('AutoSun', 'SUN')
light_auto_sun.energy = 3.0
light_auto_sun.angle = 0.0523599
ob_auto_sun = bpy.data.objects.new('AutoSun', light_auto_sun)
scene.collection.objects.link(ob_auto_sun)
ob_auto_sun.rotation_euler = (0.872665, 0.174533, 0.523599)
bpy.context.view_layer.update()
